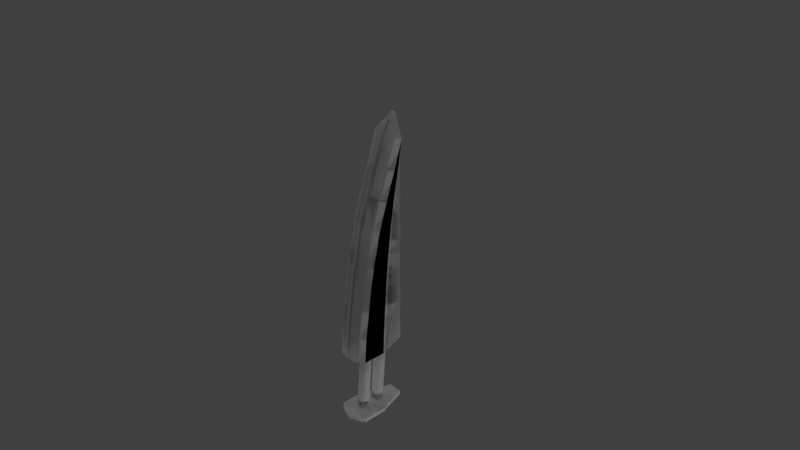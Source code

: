 # Source: Landingcase3.blend  (saved by Blender 2.78.0; exported with 4.5.12 LTS)
import bpy
from mathutils import Matrix  # noqa: F401  (used for matrix-valued properties, if any)

bpy.ops.wm.read_factory_settings(use_empty=True)
scene = bpy.context.scene
scene.name = 'Scene'

# ---- collections
col_collection_1 = bpy.data.collections.new('Collection 1'); scene.collection.children.link(col_collection_1)

# ---- materials (node trees are filled in below, after node groups)
mat_material = bpy.data.materials.new('Material')
mat_material.alpha_threshold = 0.0
mat_material.use_transparent_shadow = False
mat_material.roughness = 0.5
mat_material.line_color = (0.0, 0.0, 0.0, 1.0)

# ---- material node trees

# ---- world
world_world = bpy.data.worlds.new('World'); scene.world = world_world
world_world.color = (0.05088, 0.05088, 0.05088)
world_world.use_sun_shadow = False
world_world.sun_shadow_jitter_overblur = 0.0
world_world.cycles.sampling_method = 'MANUAL'

# ---- cameras
cam_camera = bpy.data.cameras.new('Camera')
cam_camera.clip_end = 100.0
cam_camera.lens = 35.0
cam_camera.sensor_width = 32.0
cam_camera.sensor_height = 18.0
cam_camera.ortho_scale = 7.314
cam_camera.dof.focus_distance = 0.0
cam_camera.dof.aperture_fstop = 128.0

# ---- lights
light_lamp_007 = bpy.data.lights.new('Lamp.007', 'POINT')
light_lamp_007.transmission_factor = 0.0
light_lamp_007.cutoff_distance = 30.0
light_lamp_007.energy = 100.0
light_lamp_007.shadow_buffer_clip_start = 1.001
light_lamp_007.shadow_soft_size = 0.1
light_lamp_007.shadow_maximum_resolution = 0.006
light_lamp_007.use_absolute_resolution = True
light_lamp_006 = bpy.data.lights.new('Lamp.006', 'POINT')
light_lamp_006.transmission_factor = 0.0
light_lamp_006.cutoff_distance = 30.0
light_lamp_006.energy = 100.0
light_lamp_006.shadow_buffer_clip_start = 1.001
light_lamp_006.shadow_soft_size = 0.1
light_lamp_006.shadow_maximum_resolution = 0.006
light_lamp_006.use_absolute_resolution = True
light_lamp_005 = bpy.data.lights.new('Lamp.005', 'POINT')
light_lamp_005.transmission_factor = 0.0
light_lamp_005.cutoff_distance = 30.0
light_lamp_005.energy = 100.0
light_lamp_005.shadow_buffer_clip_start = 1.001
light_lamp_005.shadow_soft_size = 0.1
light_lamp_005.shadow_maximum_resolution = 0.006
light_lamp_005.use_absolute_resolution = True
light_lamp_004 = bpy.data.lights.new('Lamp.004', 'POINT')
light_lamp_004.transmission_factor = 0.0
light_lamp_004.cutoff_distance = 30.0
light_lamp_004.energy = 100.0
light_lamp_004.shadow_buffer_clip_start = 1.001
light_lamp_004.shadow_soft_size = 0.1
light_lamp_004.shadow_maximum_resolution = 0.006
light_lamp_004.use_absolute_resolution = True
light_lamp_003 = bpy.data.lights.new('Lamp.003', 'POINT')
light_lamp_003.transmission_factor = 0.0
light_lamp_003.cutoff_distance = 30.0
light_lamp_003.energy = 100.0
light_lamp_003.shadow_buffer_clip_start = 1.001
light_lamp_003.shadow_soft_size = 0.1
light_lamp_003.shadow_maximum_resolution = 0.006
light_lamp_003.use_absolute_resolution = True
light_lamp_002 = bpy.data.lights.new('Lamp.002', 'POINT')
light_lamp_002.transmission_factor = 0.0
light_lamp_002.cutoff_distance = 30.0
light_lamp_002.energy = 100.0
light_lamp_002.shadow_buffer_clip_start = 1.001
light_lamp_002.shadow_soft_size = 0.1
light_lamp_002.shadow_maximum_resolution = 0.006
light_lamp_002.use_absolute_resolution = True
light_lamp_001 = bpy.data.lights.new('Lamp.001', 'POINT')
light_lamp_001.transmission_factor = 0.0
light_lamp_001.cutoff_distance = 30.0
light_lamp_001.energy = 100.0
light_lamp_001.shadow_buffer_clip_start = 1.001
light_lamp_001.shadow_soft_size = 0.1
light_lamp_001.shadow_maximum_resolution = 0.006
light_lamp_001.use_absolute_resolution = True
light_lamp = bpy.data.lights.new('Lamp', 'POINT')
light_lamp.transmission_factor = 0.0
light_lamp.cutoff_distance = 30.0
light_lamp.energy = 100.0
light_lamp.shadow_buffer_clip_start = 1.001
light_lamp.shadow_soft_size = 0.1
light_lamp.shadow_maximum_resolution = 0.006
light_lamp.use_absolute_resolution = True

# ---- meshes
me_cube_003 = bpy.data.meshes.new('Cube.003')
me_cube_003.from_pydata([(0.1322, -1.206, -1.0), (-0.1322, -1.206, -1.0), (0.1322, 0.739, 1.0), (-0.1322, 0.739, 1.0), (0.1322, -0.6133, 0.0), (-0.1322, -0.6133, 0.0), (0.1322, -0.02724, 0.5), (-0.1322, -0.02724, 0.5), (0.1322, -0.9745, -0.5), (-0.1322, -0.9745, -0.5), (0.1322, -0.8227, -0.25), (-0.1322, -0.8227, -0.25), (0.1322, -0.3611, 0.25), (-0.1322, -0.3611, 0.25), (0.1322, 0.3559, 0.75), (-0.1322, 0.3559, 0.75), (0.1322, -1.118, -0.75), (-0.1322, -1.118, -0.75), (0.058, 1.017, 1.112), (-0.06683, 1.017, 1.112), (0.03893, 0.8748, 0.9928), (0.03893, 0.4917, 0.7428), (-0.03956, 0.4917, 0.7428), (-0.03956, 0.8748, 0.9928), (0.03893, -0.4775, -0.007245), (0.03893, -0.6868, -0.2572), (-0.03956, -0.6868, -0.2572), (-0.03956, -0.4775, -0.007245), (0.03893, 0.1086, 0.4928), (0.03893, -0.2253, 0.2428), (-0.03956, -0.2253, 0.2428), (-0.03956, 0.1086, 0.4928), (0.03893, -0.8387, -0.5072), (0.03893, -0.9819, -0.7572), (-0.03956, -0.9819, -0.7572), (-0.03956, -0.8387, -0.5072), (0.03893, -1.071, -1.007), (-0.03956, -1.071, -1.007), (-0.02014, 1.153, 1.105), (0.0169, 1.153, 1.105)], [], [(2, 20, 39, 18), (13, 30, 27, 5), (9, 35, 34, 17), (10, 25, 24, 4), (19, 38, 23, 3), (4, 24, 29, 12), (12, 29, 28, 6), (15, 22, 31, 7), (36, 37, 34, 33), (21, 22, 23, 20), (25, 26, 27, 24), (29, 30, 31, 28), (32, 35, 26, 25), (33, 34, 35, 32), (24, 27, 30, 29), (28, 31, 22, 21), (23, 38, 39, 20), (17, 34, 37, 1), (14, 21, 20, 2), (8, 32, 25, 10), (7, 31, 30, 13), (5, 27, 26, 11), (11, 26, 35, 9), (3, 23, 22, 15), (6, 28, 21, 14), (16, 33, 32, 8), (0, 36, 33, 16)])
me_cube_003.polygons.foreach_set('use_smooth', [True] * 27)
_uv = me_cube_003.uv_layers.new(name='UVMap')
_uv.uv.foreach_set('vector', [0.7342, 0.7387, 0.7392, 0.7381, 0.7403, 0.7474, 0.7387, 0.748, 0.8463, 0.6763, 0.853, 0.6757, 0.8564, 0.6549, 0.8515, 0.6555, 0.8544, 0.6139, 0.8578, 0.6133, 0.858, 0.5925, 0.8551, 0.5931, 0.6283, 0.6347, 0.6244, 0.6341, 0.6253, 0.6549, 0.6303, 0.6555, 0.7434, 0.748, 0.7415, 0.7474, 0.7426, 0.7381, 0.7476, 0.7387, 0.6303, 0.6555, 0.6253, 0.6549, 0.6287, 0.6757, 0.6355, 0.6763, 0.6355, 0.6763, 0.6287, 0.6757, 0.7279, 0.6965, 0.6739, 0.6971, 0.7543, 0.7179, 0.7439, 0.7173, 0.7541, 0.6965, 0.8079, 0.6971, 0.8609, 0.5717, 0.8581, 0.5717, 0.858, 0.5925, 0.861, 0.5925, 0.7379, 0.7173, 0.7439, 0.7173, 0.7426, 0.7381, 0.7392, 0.7381, 0.8617, 0.6341, 0.8574, 0.6341, 0.8564, 0.6549, 0.8626, 0.6549, 0.866, 0.6757, 0.853, 0.6757, 0.7541, 0.6965, 0.9652, 0.6965, 0.8613, 0.6133, 0.8578, 0.6133, 0.8574, 0.6341, 0.8617, 0.6341, 0.861, 0.5925, 0.858, 0.5925, 0.8578, 0.6133, 0.8613, 0.6133, 0.8626, 0.6549, 0.8564, 0.6549, 0.853, 0.6757, 0.866, 0.6757, 0.7279, 0.6965, 0.7541, 0.6965, 0.7439, 0.7173, 0.7379, 0.7173, 0.7426, 0.7381, 0.7415, 0.7474, 0.7403, 0.7474, 0.7392, 0.7381, 0.8551, 0.5931, 0.858, 0.5925, 0.8581, 0.5717, 0.8554, 0.5723, 0.7275, 0.7179, 0.7379, 0.7173, 0.7392, 0.7381, 0.7342, 0.7387, 0.6273, 0.6139, 0.624, 0.6133, 0.6244, 0.6341, 0.6283, 0.6347, 0.8079, 0.6971, 0.7541, 0.6965, 0.853, 0.6757, 0.8463, 0.6763, 0.8515, 0.6555, 0.8564, 0.6549, 0.8574, 0.6341, 0.8535, 0.6347, 0.8535, 0.6347, 0.8574, 0.6341, 0.8578, 0.6133, 0.8544, 0.6139, 0.7476, 0.7387, 0.7426, 0.7381, 0.7439, 0.7173, 0.7543, 0.7179, 0.6739, 0.6971, 0.7279, 0.6965, 0.7379, 0.7173, 0.7275, 0.7179, 0.6267, 0.5931, 0.6237, 0.5925, 0.624, 0.6133, 0.6273, 0.6139, 0.6264, 0.5723, 0.6236, 0.5717, 0.6237, 0.5925, 0.6267, 0.5931])
me_cube_003.materials.append(mat_material)
me_cube_003.use_remesh_preserve_volume = False
me_cube_003.use_remesh_preserve_attributes = False
me_cube_003.use_mirror_vertex_groups = False
me_cube_003.update()
me_cube_002 = bpy.data.meshes.new('Cube.002')
me_cube_002.from_pydata([(0.4214, 1.295, -1.0), (-0.4214, 1.295, -1.0), (0.4214, 1.295, 1.0), (-0.4214, 1.295, 1.0), (0.4214, 1.295, 3.725e-09), (-0.4214, 1.295, 3.725e-09), (0.4214, 1.295, 0.5), (-0.4214, 1.295, 0.5), (0.4214, 1.295, -0.5), (-0.4214, 1.295, -0.5), (0.4214, 1.295, -0.25), (-0.4214, 1.295, -0.25), (0.4214, 1.295, 0.25), (-0.4214, 1.295, 0.25), (0.4214, 1.295, 0.75), (-0.4214, 1.295, 0.75), (0.4214, 1.295, -0.75), (-0.4214, 1.295, -0.75), (1.0, -0.9002, -1.0), (0.1322, -1.206, -1.0), (0.7458, -1.09, -1.0), (-0.1322, -1.206, -1.0), (-1.0, -0.9002, -1.0), (-0.7458, -1.055, -1.0), (0.1322, 0.739, 1.0), (1.0, 1.0, 1.0), (0.7458, 0.8421, 1.0), (-1.0, 1.0, 1.0), (-0.1322, 0.739, 1.0), (-0.7458, 0.8771, 1.0), (1.0, -0.3071, 0.0), (0.1322, -0.6133, 0.0), (0.7458, -0.497, 0.0), (-0.1322, -0.6133, 0.0), (-1.0, -0.3071, 0.0), (-0.7458, -0.4619, 0.0), (1.0, 0.279, 0.5), (0.1322, -0.02724, 0.5), (0.7458, 0.08908, 0.5), (-0.1322, -0.02724, 0.5), (-1.0, 0.279, 0.5), (-0.7458, 0.1242, 0.5), (1.0, -0.6682, -0.5), (0.1322, -0.9745, -0.5), (0.7458, -0.8582, -0.5), (-0.1322, -0.9745, -0.5), (-1.0, -0.6682, -0.5), (-0.7458, -0.8231, -0.5), (0.1322, -0.8227, -0.25), (1.0, -0.5164, -0.25), (0.7458, -0.7064, -0.25), (-1.0, -0.5164, -0.25), (-0.1322, -0.8227, -0.25), (-0.7458, -0.6713, -0.25), (0.1322, -0.3611, 0.25), (1.0, -0.05488, 0.25), (0.7458, -0.2448, 0.25), (-1.0, -0.05488, 0.25), (-0.1322, -0.3611, 0.25), (-0.7458, -0.2097, 0.25), (0.1322, 0.3559, 0.75), (1.0, 0.6621, 0.75), (0.7458, 0.4722, 0.75), (-1.0, 0.6621, 0.75), (-0.1322, 0.3559, 0.75), (-0.7458, 0.5073, 0.75), (0.1322, -1.118, -0.75), (1.0, -0.8115, -0.75), (0.7458, -1.001, -0.75), (-1.0, -0.8115, -0.75), (-0.1322, -1.118, -0.75), (-0.7458, -0.9664, -0.75), (0.02823, 1.282, 1.059), (-0.02823, 1.282, 1.059), (-0.152, 1.249, 1.172), (-0.1151, 1.231, 1.172), (-0.02595, 1.211, 1.172), (0.01246, 1.211, 1.172), (0.1016, 1.226, 1.172), (0.1385, 1.249, 1.172), (0.4214, 1.295, 0.875), (-0.4214, 1.295, 0.875), (0.4214, 1.295, -0.125), (-0.4214, 1.295, -0.125), (0.4214, 1.295, 0.375), (-0.4214, 1.295, 0.375), (0.4214, 1.295, -0.625), (-0.4214, 1.295, -0.625), (0.4214, 1.295, -0.375), (-0.4214, 1.295, -0.375), (0.4214, 1.295, 0.125), (-0.4214, 1.295, 0.125), (0.4214, 1.295, 0.625), (-0.4214, 1.295, 0.625), (0.4214, 1.295, -0.875), (-0.4214, 1.295, -0.875), (1.0, 0.8311, 0.875), (-1.0, 0.8311, 0.875), (1.0, -0.4118, -0.125), (-1.0, -0.4118, -0.125), (1.0, 0.1121, 0.375), (-1.0, 0.1121, 0.375), (1.0, -0.7399, -0.625), (-1.0, -0.7399, -0.625), (1.0, -0.5923, -0.375), (-1.0, -0.5923, -0.375), (1.0, -0.181, 0.125), (-1.0, -0.181, 0.125), (1.0, 0.4706, 0.625), (-1.0, 0.4706, 0.625), (1.0, -0.8559, -0.875), (-1.0, -0.8559, -0.875), (1.0, 0.04989, -1.0), (1.0, 0.09425, -0.75), (-1.0, 0.04989, -1.0), (-1.0, 0.09425, -0.75), (1.0, 0.8311, 0.75), (1.0, 1.0, 1.0), (-1.0, 1.0, 1.0), (-1.0, 0.8311, 0.75), (1.0, 0.2418, -0.25), (1.0, 0.3465, 0.0), (1.0, 0.4726, 0.25), (-1.0, 0.2418, -0.25), (-1.0, 0.3465, 0.0), (-1.0, 0.4726, 0.25), (1.0, 0.6395, 0.5), (-1.0, 0.6395, 0.5), (1.0, 0.1659, -0.5), (-1.0, 0.1659, -0.5), (1.0, 0.07207, -0.875), (-1.0, 0.07207, -0.875), (1.0, 0.9155, 0.875), (-1.0, 0.556, 0.375), (1.0, 0.1301, -0.625), (1.0, 0.556, 0.375), (-1.0, 0.2941, -0.125), (-1.0, 0.1301, -0.625), (-1.0, 0.2038, -0.375), (1.0, 0.2038, -0.375), (1.0, 0.7353, 0.625), (-1.0, 0.7353, 0.625), (1.0, 0.4095, 0.125), (-1.0, 0.4095, 0.125), (1.0, 0.2941, -0.125), (-1.0, 0.9155, 0.875), (0.4676, 1.14, 1.112), (0.3476, 1.066, 1.112), (0.058, 1.017, 1.112), (-0.06683, 1.017, 1.112), (-0.3565, 1.082, 1.112), (-0.4764, 1.14, 1.112), (0.4676, 1.14, 1.112), (-0.4764, 1.14, 1.112), (0.008909, 1.295, 1.14), (-0.01774, 1.295, 1.14), (-0.2033, 1.28, 1.112), (0.1945, 1.28, 1.112), (0.1385, 1.249, 1.172), (-0.152, 1.249, 1.172), (-0.002646, 1.291, 1.181), (-0.01085, 1.291, 1.181), (0.002984, 1.254, 1.181), (0.0005108, 1.252, 1.181), (-0.00546, 1.251, 1.181), (-0.008033, 1.251, 1.181), (-0.014, 1.253, 1.181), (-0.01648, 1.254, 1.181), (-0.06797, 1.292, 1.172), (0.05447, 1.292, 1.172), (0.4214, 1.295, 0.875), (0.4214, 1.295, 1.0), (0.4214, 1.295, 1.0), (-0.4214, 1.295, 0.875), (-0.4214, 1.295, 1.0), (-0.4214, 1.295, 1.0), (0.4214, 1.295, -0.125), (0.4214, 1.295, 3.725e-09), (-0.4214, 1.295, -0.125), (-0.4214, 1.295, 3.725e-09), (0.4214, 1.295, 0.375), (0.4214, 1.295, 0.5), (-0.4214, 1.295, 0.375), (-0.4214, 1.295, 0.5), (0.4214, 1.295, -0.625), (0.4214, 1.295, -0.5), (-0.4214, 1.295, -0.625), (-0.4214, 1.295, -0.5), (0.4214, 1.295, -0.375), (0.4214, 1.295, -0.25), (-0.4214, 1.295, -0.375), (-0.4214, 1.295, -0.25), (0.4214, 1.295, 0.125), (0.4214, 1.295, 0.25), (-0.4214, 1.295, 0.125), (-0.4214, 1.295, 0.25), (0.4214, 1.295, 0.625), (0.4214, 1.295, 0.75), (-0.4214, 1.295, 0.625), (-0.4214, 1.295, 0.75), (0.4214, 1.295, -0.875), (0.4214, 1.295, -0.75), (-0.4214, 1.295, -0.875), (-0.4214, 1.295, -0.75), (1.0, 0.8311, 0.875), (1.0, 1.0, 1.0), (1.0, 1.0, 1.0), (-1.0, 0.8311, 0.875), (-1.0, 0.6621, 0.75), (1.0, -0.4118, -0.125), (1.0, -0.3071, 0.0), (-1.0, -0.4118, -0.125), (-1.0, -0.5164, -0.25), (1.0, 0.1121, 0.375), (1.0, 0.279, 0.5), (-1.0, 0.1121, 0.375), (-1.0, -0.05488, 0.25), (1.0, -0.7399, -0.625), (1.0, -0.6682, -0.5), (-1.0, -0.7399, -0.625), (-1.0, -0.8115, -0.75), (1.0, -0.5923, -0.375), (1.0, -0.5164, -0.25), (-1.0, -0.5923, -0.375), (-1.0, -0.6682, -0.5), (1.0, -0.181, 0.125), (1.0, -0.05488, 0.25), (-1.0, -0.181, 0.125), (-1.0, -0.3071, 0.0), (1.0, 0.4706, 0.625), (1.0, 0.6621, 0.75), (-1.0, 0.4706, 0.625), (-1.0, 0.279, 0.5), (1.0, -0.8559, -0.875), (1.0, -0.8115, -0.75), (-1.0, -0.8559, -0.875), (-1.0, -0.9002, -1.0), (1.0, 1.0, 1.0), (1.0, 1.0, 1.0), (1.0, 1.0, 1.0), (-1.0, 1.0, 1.0), (-1.0, 1.0, 1.0), (-1.0, 1.0, 1.0), (-1.0, 1.0, 1.0), (-1.0, 1.0, 1.0), (0.4676, 1.14, 1.112), (0.4676, 1.14, 1.112), (-0.2033, 1.28, 1.112), (0.4676, 1.14, 1.112), (0.4676, 1.14, 1.112), (0.1945, 1.28, 1.112), (-0.4764, 1.14, 1.112), (-0.4764, 1.14, 1.112), (-0.4764, 1.14, 1.112), (-0.4764, 1.14, 1.112), (0.4214, 1.295, -1.0), (-0.4214, 1.295, -1.0), (1.0, -0.9002, -1.0), (1.0, 0.9155, 0.875), (1.0, 0.8311, 0.75), (-1.0, 0.556, 0.375), (-1.0, 0.4726, 0.25), (-1.0, 0.6395, 0.5), (1.0, 0.556, 0.375), (1.0, 0.4726, 0.25), (1.0, 0.6395, 0.5), (-1.0, 0.3465, 0.0), (1.0, 0.7353, 0.625), (-1.0, 0.7353, 0.625), (-1.0, 0.8311, 0.75), (1.0, 0.4095, 0.125), (1.0, 0.3465, 0.0), (-1.0, 0.4095, 0.125), (-1.0, 0.9155, 0.875), (0.1385, 1.249, 1.172), (0.1385, 1.249, 1.172), (0.1385, 1.249, 1.172), (-0.06797, 1.292, 1.172), (-0.06797, 1.292, 1.172), (0.05447, 1.292, 1.172), (0.05447, 1.292, 1.172), (-0.152, 1.249, 1.172), (-0.152, 1.249, 1.172), (-0.152, 1.249, 1.172), (-0.002646, 1.291, 1.181), (-0.01085, 1.291, 1.181), (-0.02014, 1.153, 1.105), (0.0169, 1.153, 1.105)], [], [(243, 253, 150, 29), (273, 173, 174, 242), (144, 209, 210, 271), (94, 95, 256, 255), (90, 91, 5, 177), (272, 194, 195, 261), (270, 225, 55, 264), (92, 93, 7, 181), (268, 198, 199, 119), (267, 229, 61, 116), (139, 221, 49, 120), (138, 190, 191, 123), (188, 89, 9, 185), (176, 83, 11, 189), (137, 186, 187, 129), (136, 178, 179, 266), (263, 213, 214, 265), (180, 85, 13, 12), (80, 81, 15, 14), (134, 217, 218, 128), (260, 182, 183, 262), (258, 204, 205, 237), (131, 202, 203, 115), (184, 87, 17, 16), (230, 62, 26, 206, 96), (62, 60, 24, 26), (64, 65, 29, 28), (65, 208, 207, 243, 29), (222, 50, 32, 30, 98), (50, 48, 31, 32), (52, 53, 35, 33), (53, 212, 211, 228, 35), (226, 56, 38, 36, 100), (56, 54, 37, 38), (58, 59, 41, 39), (59, 216, 215, 232, 41), (234, 68, 44, 42, 102), (68, 66, 43, 44), (70, 71, 47, 45), (71, 220, 219, 224, 47), (42, 44, 50, 222, 104), (44, 43, 48, 50), (45, 47, 53, 52), (47, 224, 223, 212, 53), (30, 32, 56, 226, 106), (32, 31, 54, 56), (33, 35, 59, 58), (35, 228, 227, 216, 59), (36, 38, 62, 230, 108), (38, 37, 60, 62), (39, 41, 65, 64), (41, 232, 231, 208, 65), (257, 20, 68, 234, 233), (20, 19, 66, 68), (21, 23, 71, 70), (23, 236, 235, 220, 71), (130, 110, 67, 113), (3, 247, 251, 241), (24, 148, 147, 26), (172, 72, 73, 175), (73, 155, 156, 175), (238, 248, 250, 2), (172, 157, 154, 72), (240, 252, 254, 244), (112, 18, 110, 130), (0, 112, 130, 200), (200, 130, 113, 201), (185, 9, 87, 184), (114, 1, 202, 131), (22, 114, 131, 111), (111, 131, 115, 69), (116, 61, 204, 258), (197, 259, 132, 170), (170, 132, 239, 171), (261, 195, 182, 260), (57, 125, 133, 101), (101, 133, 127, 40), (113, 67, 217, 134), (201, 113, 134, 86), (86, 134, 128, 8), (172, 175, 81, 80), (181, 7, 85, 180), (264, 55, 213, 263), (193, 122, 135, 84), (84, 135, 126, 6), (123, 191, 178, 136), (51, 123, 136, 99), (99, 136, 124, 34), (115, 203, 186, 137), (69, 115, 137, 103), (103, 137, 129, 46), (177, 5, 83, 176), (189, 11, 89, 188), (129, 187, 190, 138), (46, 129, 138, 105), (105, 138, 123, 51), (128, 218, 221, 139), (8, 128, 139, 88), (88, 139, 120, 10), (265, 214, 229, 267), (6, 126, 140, 196), (196, 140, 259, 197), (262, 183, 198, 268), (40, 127, 141, 109), (109, 141, 269, 63), (14, 15, 93, 92), (271, 210, 225, 270), (4, 121, 142, 192), (192, 142, 122, 193), (266, 179, 194, 272), (34, 124, 143, 107), (107, 143, 125, 57), (12, 13, 91, 90), (16, 17, 95, 94), (120, 49, 209, 144), (10, 120, 144, 82), (82, 144, 121, 4), (119, 199, 173, 273), (63, 269, 145, 97), (97, 145, 118, 27), (253, 283, 75, 150), (149, 76, 77, 148), (248, 275, 279, 250), (155, 285, 277, 156), (150, 75, 76, 149), (157, 280, 284, 154), (153, 281, 74, 151), (148, 77, 78, 147), (26, 147, 245, 206), (72, 154, 155, 73), (29, 150, 149, 28), (25, 246, 249, 117), (278, 161, 167, 283, 282), (160, 162, 163, 164, 165, 166, 167, 161), (78, 163, 162, 274), (75, 166, 165, 76), (76, 165, 164, 77), (77, 164, 163, 78), (274, 162, 160, 169, 276), (283, 167, 166, 75), (147, 78, 274, 245), (247, 168, 159, 251), (154, 284, 285, 155), (146, 79, 158, 152), (148, 287, 286, 149)])
me_cube_002.polygons.foreach_set('use_smooth', [True] * 145)
_uv = me_cube_002.uv_layers.new(name='UVMap')
_uv.uv.foreach_set('vector', [0.2396, 0.2131, 0.4081, 0.2582, 0.4467, 0.2395, 0.3214, 0.1735, 0.684, 0.8517, 0.6275, 0.8517, 0.6275, 0.8949, 0.6792, 0.8949, 0.4519, 0.5068, 0.3776, 0.5068, 0.3878, 0.5499, 0.4571, 0.5499, 0.6209, 0.6159, 0.3791, 0.6159, 0.3791, 0.6309, 0.6209, 0.6309, 0.6209, 0.4958, 0.3791, 0.4958, 0.3791, 0.5108, 0.6209, 0.5108, 0.7228, 0.593, 0.6275, 0.593, 0.6275, 0.6362, 0.717, 0.6362, 0.4632, 0.593, 0.4008, 0.593, 0.4145, 0.6362, 0.469, 0.6362, 0.6209, 0.4358, 0.3791, 0.4358, 0.3791, 0.4508, 0.6209, 0.4508, 0.6958, 0.7655, 0.6275, 0.7655, 0.6275, 0.8086, 0.6893, 0.8086, 0.4901, 0.7655, 0.4688, 0.7655, 0.4847, 0.8086, 0.4966, 0.8086, 0.4426, 0.4206, 0.3618, 0.4206, 0.3681, 0.4637, 0.4465, 0.4637, 0.7434, 0.4206, 0.6275, 0.4206, 0.6275, 0.4637, 0.7394, 0.4637, 0.6209, 0.5559, 0.3791, 0.5559, 0.3791, 0.5709, 0.6209, 0.5709, 0.6209, 0.5259, 0.3791, 0.5259, 0.3791, 0.5409, 0.6209, 0.5409, 0.7512, 0.3343, 0.6275, 0.3343, 0.6275, 0.3775, 0.7474, 0.3775, 0.734, 0.5068, 0.6275, 0.5068, 0.6275, 0.5499, 0.7288, 0.5499, 0.4762, 0.6793, 0.4327, 0.6793, 0.4504, 0.7224, 0.483, 0.7224, 0.6209, 0.4658, 0.3791, 0.4658, 0.3791, 0.4808, 0.6209, 0.4808, 0.6209, 0.4058, 0.3791, 0.4058, 0.3791, 0.4208, 0.6209, 0.4208, 0.4347, 0.3343, 0.3505, 0.3343, 0.3558, 0.3775, 0.4385, 0.3775, 0.7097, 0.6793, 0.6275, 0.6793, 0.6275, 0.7224, 0.703, 0.7224, 0.5019, 0.8517, 0.4966, 0.8517, 0.5067, 0.8949, 0.5067, 0.8949, 0.7575, 0.2481, 0.6275, 0.2481, 0.6275, 0.2912, 0.7551, 0.2912, 0.6209, 0.5859, 0.3791, 0.5859, 0.3791, 0.6009, 0.6209, 0.6009, 0.883, 0.7478, 0.8012, 0.6867, 0.8012, 0.8056, 0.883, 0.8564, 0.883, 0.8021, 0.8012, 0.6867, 0.6039, 0.6492, 0.6039, 0.7725, 0.8012, 0.8056, 0.5188, 0.6492, 0.3214, 0.6979, 0.3214, 0.8169, 0.5188, 0.7725, 0.3214, 0.6979, 0.2396, 0.7478, 0.2396, 0.8021, 0.2396, 0.8564, 0.3214, 0.8169, 0.883, 0.4749, 0.8012, 0.4749, 0.8012, 0.5554, 0.883, 0.5554, 0.883, 0.5151, 0.8012, 0.4749, 0.6039, 0.4749, 0.6039, 0.5554, 0.8012, 0.5554, 0.5188, 0.4749, 0.3214, 0.4749, 0.3214, 0.5554, 0.5188, 0.5554, 0.3214, 0.4749, 0.2396, 0.4749, 0.2396, 0.5151, 0.2396, 0.5554, 0.3214, 0.5554, 0.883, 0.5171, 0.8012, 0.456, 0.8012, 0.5634, 0.883, 0.6245, 0.883, 0.5708, 0.8012, 0.456, 0.6039, 0.4186, 0.6039, 0.526, 0.8012, 0.5634, 0.5188, 0.4186, 0.3214, 0.4673, 0.3214, 0.5747, 0.5188, 0.526, 0.3214, 0.4673, 0.2396, 0.5171, 0.2396, 0.5708, 0.2396, 0.6245, 0.3214, 0.5747, 0.883, 0.3141, 0.8012, 0.3141, 0.8012, 0.3945, 0.883, 0.3945, 0.883, 0.3543, 0.8012, 0.3141, 0.6039, 0.3141, 0.6039, 0.3945, 0.8012, 0.3945, 0.5188, 0.3141, 0.3214, 0.3141, 0.3214, 0.3945, 0.5188, 0.3945, 0.3214, 0.3141, 0.2396, 0.3141, 0.2396, 0.3543, 0.2396, 0.3945, 0.3214, 0.3945, 0.883, 0.3945, 0.8012, 0.3945, 0.8012, 0.4749, 0.883, 0.4749, 0.883, 0.4347, 0.8012, 0.3945, 0.6039, 0.3945, 0.6039, 0.4749, 0.8012, 0.4749, 0.5188, 0.3945, 0.3214, 0.3945, 0.3214, 0.4749, 0.5188, 0.4749, 0.3214, 0.3945, 0.2396, 0.3945, 0.2396, 0.4347, 0.2396, 0.4749, 0.3214, 0.4749, 0.883, 0.436, 0.8012, 0.3749, 0.8012, 0.456, 0.883, 0.5171, 0.883, 0.4765, 0.8012, 0.3749, 0.6039, 0.3375, 0.6039, 0.4186, 0.8012, 0.456, 0.5188, 0.3375, 0.3214, 0.3862, 0.3214, 0.4673, 0.5188, 0.4186, 0.3214, 0.3862, 0.2396, 0.436, 0.2396, 0.4765, 0.2396, 0.5171, 0.3214, 0.4673, 0.883, 0.6245, 0.8012, 0.5634, 0.8012, 0.6867, 0.883, 0.7478, 0.883, 0.6861, 0.8012, 0.5634, 0.6039, 0.526, 0.6039, 0.6492, 0.8012, 0.6867, 0.5188, 0.526, 0.3214, 0.5747, 0.3214, 0.6979, 0.5188, 0.6492, 0.3214, 0.5747, 0.2396, 0.6245, 0.2396, 0.6861, 0.2396, 0.7478, 0.3214, 0.6979, 0.7592, 0.6928, 0.6774, 0.6928, 0.6774, 0.7612, 0.7592, 0.7612, 0.7592, 0.727, 0.8012, 0.2337, 0.6039, 0.2337, 0.6039, 0.3141, 0.8012, 0.3141, 0.5188, 0.2337, 0.3214, 0.2337, 0.3214, 0.3141, 0.5188, 0.3141, 0.3214, 0.2337, 0.2396, 0.2337, 0.2396, 0.2739, 0.2396, 0.3141, 0.3214, 0.3141, 0.4284, 0.2481, 0.3428, 0.2481, 0.3456, 0.2912, 0.4308, 0.2912, 1.165, 1.328, 1.129, 1.41, 1.184, 1.41, 1.274, 1.328, 0.6039, 0.7725, 0.58, 0.8619, 0.6731, 0.8776, 0.8012, 0.8056, 0.6209, 0.3908, 0.5081, 0.3837, 0.4919, 0.3837, 0.3791, 0.3908, 0.4919, 0.3837, 0.4949, 0.374, 0.4417, 0.3774, 0.3791, 0.3908, 0.9106, 1.328, 1.002, 1.41, 1.058, 1.41, 1.02, 1.328, 0.6209, 0.3908, 0.5558, 0.3774, 0.5026, 0.374, 0.5081, 0.3837, 0.0, 0.0, 0.0, 1.0, 1.0, 1.0, 1.0, 0.0, 0.426, 0.205, 0.34, 0.205, 0.3428, 0.2481, 0.4284, 0.2481, 0.5584, 0.205, 0.426, 0.205, 0.4284, 0.2481, 0.5584, 0.2481, 0.5584, 0.2481, 0.4284, 0.2481, 0.4308, 0.2912, 0.5584, 0.2912, 0.6209, 0.5709, 0.3791, 0.5709, 0.3791, 0.5859, 0.6209, 0.5859, 0.76, 0.205, 0.6275, 0.205, 0.6275, 0.2481, 0.7575, 0.2481, 0.8459, 0.205, 0.76, 0.205, 0.7575, 0.2481, 0.8432, 0.2481, 0.8432, 0.2481, 0.7575, 0.2481, 0.7551, 0.2912, 0.8403, 0.2912, 0.4966, 0.8086, 0.4847, 0.8086, 0.4966, 0.8517, 0.5019, 0.8517, 0.5584, 0.8086, 0.4966, 0.8086, 0.5019, 0.8517, 0.5584, 0.8517, 0.5584, 0.8517, 0.5019, 0.8517, 0.5067, 0.8949, 0.5584, 0.8949, 0.717, 0.6362, 0.6275, 0.6362, 0.6275, 0.6793, 0.7097, 0.6793, 0.7715, 0.6362, 0.717, 0.6362, 0.7097, 0.6793, 0.7532, 0.6793, 0.7532, 0.6793, 0.7097, 0.6793, 0.703, 0.7224, 0.7356, 0.7224, 0.4308, 0.2912, 0.3456, 0.2912, 0.3505, 0.3343, 0.4347, 0.3343, 0.5584, 0.2912, 0.4308, 0.2912, 0.4347, 0.3343, 0.5584, 0.3343, 0.5584, 0.3343, 0.4347, 0.3343, 0.4385, 0.3775, 0.5584, 0.3775, 0.6209, 0.3908, 0.3791, 0.3908, 0.3791, 0.4058, 0.6209, 0.4058, 0.6209, 0.4508, 0.3791, 0.4508, 0.3791, 0.4658, 0.6209, 0.4658, 0.469, 0.6362, 0.4145, 0.6362, 0.4327, 0.6793, 0.4762, 0.6793, 0.5584, 0.6362, 0.469, 0.6362, 0.4762, 0.6793, 0.5584, 0.6793, 0.5584, 0.6793, 0.4762, 0.6793, 0.483, 0.7224, 0.5584, 0.7224, 0.7394, 0.4637, 0.6275, 0.4637, 0.6275, 0.5068, 0.734, 0.5068, 0.8178, 0.4637, 0.7394, 0.4637, 0.734, 0.5068, 0.8083, 0.5068, 0.8083, 0.5068, 0.734, 0.5068, 0.7288, 0.5499, 0.7981, 0.5499, 0.7551, 0.2912, 0.6275, 0.2912, 0.6275, 0.3343, 0.7512, 0.3343, 0.8403, 0.2912, 0.7551, 0.2912, 0.7512, 0.3343, 0.8354, 0.3343, 0.8354, 0.3343, 0.7512, 0.3343, 0.7474, 0.3775, 0.8301, 0.3775, 0.6209, 0.5108, 0.3791, 0.5108, 0.3791, 0.5259, 0.6209, 0.5259, 0.6209, 0.5409, 0.3791, 0.5409, 0.3791, 0.5559, 0.6209, 0.5559, 0.7474, 0.3775, 0.6275, 0.3775, 0.6275, 0.4206, 0.7434, 0.4206, 0.8301, 0.3775, 0.7474, 0.3775, 0.7434, 0.4206, 0.8241, 0.4206, 0.8241, 0.4206, 0.7434, 0.4206, 0.7394, 0.4637, 0.8178, 0.4637, 0.4385, 0.3775, 0.3558, 0.3775, 0.3618, 0.4206, 0.4426, 0.4206, 0.5584, 0.3775, 0.4385, 0.3775, 0.4426, 0.4206, 0.5584, 0.4206, 0.5584, 0.4206, 0.4426, 0.4206, 0.4465, 0.4637, 0.5584, 0.4637, 0.483, 0.7224, 0.4504, 0.7224, 0.4688, 0.7655, 0.4901, 0.7655, 0.5584, 0.7224, 0.483, 0.7224, 0.4901, 0.7655, 0.5584, 0.7655, 0.5584, 0.7655, 0.4901, 0.7655, 0.4966, 0.8086, 0.5584, 0.8086, 0.703, 0.7224, 0.6275, 0.7224, 0.6275, 0.7655, 0.6958, 0.7655, 0.7356, 0.7224, 0.703, 0.7224, 0.6958, 0.7655, 0.7171, 0.7655, 0.7171, 0.7655, 0.6958, 0.7655, 0.6893, 0.8086, 0.7012, 0.8086, 0.6209, 0.4208, 0.3791, 0.4208, 0.3791, 0.4358, 0.6209, 0.4358, 0.4571, 0.5499, 0.3878, 0.5499, 0.4008, 0.593, 0.4632, 0.593, 0.5584, 0.5499, 0.4571, 0.5499, 0.4632, 0.593, 0.5584, 0.593, 0.5584, 0.593, 0.4632, 0.593, 0.469, 0.6362, 0.5584, 0.6362, 0.7288, 0.5499, 0.6275, 0.5499, 0.6275, 0.593, 0.7228, 0.593, 0.7981, 0.5499, 0.7288, 0.5499, 0.7228, 0.593, 0.7851, 0.593, 0.7851, 0.593, 0.7228, 0.593, 0.717, 0.6362, 0.7715, 0.6362, 0.6209, 0.4808, 0.3791, 0.4808, 0.3791, 0.4958, 0.6209, 0.4958, 0.6209, 0.6009, 0.3791, 0.6009, 0.3791, 0.6159, 0.6209, 0.6159, 0.4465, 0.4637, 0.3681, 0.4637, 0.3776, 0.5068, 0.4519, 0.5068, 0.5584, 0.4637, 0.4465, 0.4637, 0.4519, 0.5068, 0.5584, 0.5068, 0.5584, 0.5068, 0.4519, 0.5068, 0.4571, 0.5499, 0.5584, 0.5499, 0.6893, 0.8086, 0.6275, 0.8086, 0.6275, 0.8517, 0.684, 0.8517, 0.7012, 0.8086, 0.6893, 0.8086, 0.684, 0.8517, 0.6893, 0.8517, 0.6893, 0.8517, 0.684, 0.8517, 0.6792, 0.8949, 0.6792, 0.8949, 0.4081, 0.2582, 0.5124, 0.2932, 0.5243, 0.2875, 0.4467, 0.2395, 0.5398, 0.2186, 0.553, 0.281, 0.5653, 0.281, 0.58, 0.2186, 1.002, 1.41, 1.067, 1.454, 1.083, 1.454, 1.058, 1.41, 0.4949, 0.374, 0.4969, 0.3691, 0.4805, 0.3701, 0.4417, 0.3774, 0.4467, 0.2395, 0.5243, 0.2875, 0.553, 0.281, 0.5398, 0.2186, 0.5558, 0.3774, 0.5156, 0.3701, 0.4992, 0.3691, 0.5026, 0.374, 0.0, 0.0, 0.0, 1.0, 1.0, 1.0, 1.0, 0.0, 0.58, 0.2186, 0.5653, 0.281, 0.594, 0.2859, 0.6731, 0.2342, 0.8012, 0.8056, 0.6731, 0.8776, 0.7117, 0.9016, 0.883, 0.8564, 0.5081, 0.3837, 0.5026, 0.374, 0.4949, 0.374, 0.4919, 0.3837, 0.3214, 0.8169, 0.4467, 0.8829, 0.5398, 0.8619, 0.5188, 0.7725, 0.0, 0.0, 0.0, 1.0, 1.0, 1.0, 1.0, 0.0, 0.5395, 0.307, 0.5578, 0.3067, 0.556, 0.2947, 0.5124, 0.2932, 0.5124, 0.2932, 0.5605, 0.3067, 0.5623, 0.2947, 0.5615, 0.2942, 0.5596, 0.2939, 0.5587, 0.2939, 0.5568, 0.2943, 0.556, 0.2947, 0.5578, 0.3067, 0.594, 0.2859, 0.5615, 0.2942, 0.5623, 0.2947, 0.6059, 0.2932, 0.5243, 0.2875, 0.5568, 0.2943, 0.5587, 0.2939, 0.553, 0.281, 0.553, 0.281, 0.5587, 0.2939, 0.5596, 0.2939, 0.5653, 0.281, 0.5653, 0.281, 0.5596, 0.2939, 0.5615, 0.2942, 0.594, 0.2859, 0.6059, 0.2932, 0.5623, 0.2947, 0.5605, 0.3067, 0.5788, 0.307, 0.6059, 0.2932, 0.5124, 0.2932, 0.556, 0.2947, 0.5568, 0.2943, 0.5243, 0.2875, 0.6731, 0.2342, 0.594, 0.2859, 0.6059, 0.2932, 0.7117, 0.2582, 1.129, 1.41, 1.105, 1.454, 1.121, 1.454, 1.184, 1.41, 0.5026, 0.374, 0.4992, 0.3691, 0.4969, 0.3691, 0.4949, 0.374, 0.0, 0.0, 0.0, 1.0, 1.0, 1.0, 1.0, 0.0, 0.58, 0.2186, 0.5668, 0.2623, 0.5548, 0.2623, 0.5398, 0.2186])
me_cube_002.materials.append(mat_material)
me_cube_002.use_remesh_preserve_volume = False
me_cube_002.use_remesh_preserve_attributes = False
me_cube_002.use_mirror_vertex_groups = False
me_cube_002.update()
me_cube_005 = bpy.data.meshes.new('Cube.005')
me_cube_005.from_pydata([(0.1322, -1.206, -1.0), (-0.1322, -1.206, -1.0), (0.1322, 0.739, 1.0), (-0.1322, 0.739, 1.0), (0.1322, -0.6133, 0.0), (-0.1322, -0.6133, 0.0), (0.1322, -0.02724, 0.5), (-0.1322, -0.02724, 0.5), (0.1322, -0.9745, -0.5), (-0.1322, -0.9745, -0.5), (0.1322, -0.8227, -0.25), (-0.1322, -0.8227, -0.25), (0.1322, -0.3611, 0.25), (-0.1322, -0.3611, 0.25), (0.1322, 0.3559, 0.75), (-0.1322, 0.3559, 0.75), (0.1322, -1.118, -0.75), (-0.1322, -1.118, -0.75), (0.058, 1.017, 1.112), (-0.06683, 1.017, 1.112), (0.03893, 0.8748, 0.9928), (0.03893, 0.4917, 0.7428), (-0.03956, 0.4917, 0.7428), (-0.03956, 0.8748, 0.9928), (0.03893, -0.4775, -0.007245), (0.03893, -0.6868, -0.2572), (-0.03956, -0.6868, -0.2572), (-0.03956, -0.4775, -0.007245), (0.03893, 0.1086, 0.4928), (0.03893, -0.2253, 0.2428), (-0.03956, -0.2253, 0.2428), (-0.03956, 0.1086, 0.4928), (0.03893, -0.8387, -0.5072), (0.03893, -0.9819, -0.7572), (-0.03956, -0.9819, -0.7572), (-0.03956, -0.8387, -0.5072), (0.03893, -1.071, -1.007), (-0.03956, -1.071, -1.007), (-0.02014, 1.153, 1.105), (0.0169, 1.153, 1.105)], [], [(2, 18, 39, 20), (13, 5, 27, 30), (9, 17, 34, 35), (10, 4, 24, 25), (19, 3, 23, 38), (4, 12, 29, 24), (12, 6, 28, 29), (15, 7, 31, 22), (36, 33, 34, 37), (21, 20, 23, 22), (25, 24, 27, 26), (29, 28, 31, 30), (32, 25, 26, 35), (33, 32, 35, 34), (24, 29, 30, 27), (28, 21, 22, 31), (23, 20, 39, 38), (17, 1, 37, 34), (14, 2, 20, 21), (8, 10, 25, 32), (7, 13, 30, 31), (5, 11, 26, 27), (11, 9, 35, 26), (3, 15, 22, 23), (6, 14, 21, 28), (16, 8, 32, 33), (0, 16, 33, 36)])
me_cube_005.polygons.foreach_set('use_smooth', [True] * 27)
_uv = me_cube_005.uv_layers.new(name='UVMap')
_uv.uv.foreach_set('vector', [0.7342, 0.7387, 0.7387, 0.748, 0.7403, 0.7474, 0.7392, 0.7381, 0.8463, 0.6763, 0.8515, 0.6555, 0.8564, 0.6549, 0.853, 0.6757, 0.8544, 0.6139, 0.8551, 0.5931, 0.858, 0.5925, 0.8578, 0.6133, 0.6283, 0.6347, 0.6303, 0.6555, 0.6253, 0.6549, 0.6244, 0.6341, 0.7434, 0.748, 0.7476, 0.7387, 0.7426, 0.7381, 0.7415, 0.7474, 0.6303, 0.6555, 0.6355, 0.6763, 0.6287, 0.6757, 0.6253, 0.6549, 0.6355, 0.6763, 0.6739, 0.6971, 0.7279, 0.6965, 0.6287, 0.6757, 0.7543, 0.7179, 0.8079, 0.6971, 0.7541, 0.6965, 0.7439, 0.7173, 0.8609, 0.5717, 0.861, 0.5925, 0.858, 0.5925, 0.8581, 0.5717, 0.7379, 0.7173, 0.7392, 0.7381, 0.7426, 0.7381, 0.7439, 0.7173, 0.8617, 0.6341, 0.8626, 0.6549, 0.8564, 0.6549, 0.8574, 0.6341, 0.866, 0.6757, 0.9652, 0.6965, 0.7541, 0.6965, 0.853, 0.6757, 0.8613, 0.6133, 0.8617, 0.6341, 0.8574, 0.6341, 0.8578, 0.6133, 0.861, 0.5925, 0.8613, 0.6133, 0.8578, 0.6133, 0.858, 0.5925, 0.8626, 0.6549, 0.866, 0.6757, 0.853, 0.6757, 0.8564, 0.6549, 0.7279, 0.6965, 0.7379, 0.7173, 0.7439, 0.7173, 0.7541, 0.6965, 0.7426, 0.7381, 0.7392, 0.7381, 0.7403, 0.7474, 0.7415, 0.7474, 0.8551, 0.5931, 0.8554, 0.5723, 0.8581, 0.5717, 0.858, 0.5925, 0.7275, 0.7179, 0.7342, 0.7387, 0.7392, 0.7381, 0.7379, 0.7173, 0.6273, 0.6139, 0.6283, 0.6347, 0.6244, 0.6341, 0.624, 0.6133, 0.8079, 0.6971, 0.8463, 0.6763, 0.853, 0.6757, 0.7541, 0.6965, 0.8515, 0.6555, 0.8535, 0.6347, 0.8574, 0.6341, 0.8564, 0.6549, 0.8535, 0.6347, 0.8544, 0.6139, 0.8578, 0.6133, 0.8574, 0.6341, 0.7476, 0.7387, 0.7543, 0.7179, 0.7439, 0.7173, 0.7426, 0.7381, 0.6739, 0.6971, 0.7275, 0.7179, 0.7379, 0.7173, 0.7279, 0.6965, 0.6267, 0.5931, 0.6273, 0.6139, 0.624, 0.6133, 0.6237, 0.5925, 0.6264, 0.5723, 0.6267, 0.5931, 0.6237, 0.5925, 0.6236, 0.5717])
me_cube_005.materials.append(mat_material)
me_cube_005.use_remesh_preserve_volume = False
me_cube_005.use_remesh_preserve_attributes = False
me_cube_005.use_mirror_vertex_groups = False
me_cube_005.update()
me_cylinder_008 = bpy.data.meshes.new('Cylinder.008')
me_cylinder_008.from_pydata([(0.2546, 0.441, 0.02977), (3.2e-07, 0.5093, 0.02977), (2.463e-07, 0.7636, 0.0504), (2.463e-07, 0.7636, 1.627), (0.3818, 0.6613, 0.0504), (0.3818, 0.6613, 1.627), (0.6613, 0.3818, 0.0504), (0.6613, 0.3818, 1.627), (0.7636, -2.61e-07, 0.0504), (0.7636, -2.61e-07, 1.627), (0.6613, -0.3818, 0.0504), (0.6613, -0.3818, 1.627), (0.3818, -0.6613, 0.0504), (0.3818, -0.6613, 1.627), (2.463e-07, -0.7636, 0.0504), (2.463e-07, -0.7636, 1.627), (-0.3818, -0.6613, 0.0504), (-0.3818, -0.6613, 1.627), (-0.6613, -0.3818, 0.0504), (-0.6613, -0.3818, 1.627), (-0.7636, -5.826e-07, 0.0504), (-0.7636, -5.826e-07, 1.627), (-0.6613, 0.3818, 0.0504), (-0.6613, 0.3818, 1.627), (-0.3818, 0.6613, 0.0504), (-0.3818, 0.6613, 1.627), (0.441, 0.2546, 0.02977), (0.5093, -2.705e-07, 0.02977), (0.441, -0.2546, 0.02977), (0.2546, -0.441, 0.02977), (3.2e-07, -0.5093, 0.02977), (-0.2546, -0.441, 0.02977), (-0.441, -0.2546, 0.02977), (-0.5093, -4.85e-07, 0.02977), (-0.441, 0.2546, 0.02977), (-0.2546, 0.441, 0.02977), (-0.3422, -0.3422, 0.05356), (-0.3422, 0.3422, 0.05356), (0.3422, -0.3422, 0.05356), (0.3422, 0.3422, 0.05356), (-0.3422, -0.3169, -0.02879), (-0.3422, -0.3422, -0.003413), (-0.3422, -0.3348, -0.02136), (-0.3422, 0.3422, -0.003413), (-0.3422, 0.3169, -0.02879), (-0.3422, 0.3348, -0.02136), (0.3422, -0.3422, -0.003413), (0.3422, -0.3169, -0.02879), (0.3422, -0.3348, -0.02136), (0.3422, 0.3169, -0.02879), (0.3422, 0.3422, -0.003413), (0.3422, 0.3348, -0.02136)], [], [(10, 12, 29, 28), (2, 3, 5, 4), (24, 2, 1, 35), (4, 5, 7, 6), (14, 16, 31, 30), (6, 7, 9, 8), (18, 20, 33, 32), (8, 9, 11, 10), (39, 37, 36, 38), (22, 24, 35, 34), (10, 11, 13, 12), (40, 42, 41, 36, 37, 43, 45, 44), (4, 6, 26, 0), (12, 13, 15, 14), (43, 37, 39, 50), (8, 10, 28, 27), (14, 15, 17, 16), (2, 4, 0, 1), (16, 17, 19, 18), (49, 51, 50, 39, 38, 46, 48, 47), (12, 14, 30, 29), (18, 19, 21, 20), (46, 38, 36, 41), (16, 18, 32, 31), (20, 21, 23, 22), (5, 3, 25, 23, 21, 19, 17, 15, 13, 11, 9, 7), (1, 0, 26, 27, 28, 29, 30, 31, 32, 33, 34, 35), (22, 23, 25, 24), (6, 8, 27, 26), (24, 25, 3, 2), (20, 22, 34, 33), (49, 44, 45, 51), (51, 45, 43, 50), (40, 47, 48, 42), (42, 48, 46, 41), (44, 49, 47, 40)])
_uv = me_cylinder_008.uv_layers.new(name='UVMap')
_uv.uv.foreach_set('vector', [0.3962, 0.4777, 0.3962, 0.4366, 0.4211, 0.4434, 0.4211, 0.4708, 0.3431, 0.1941, 0.3431, 0.03012, 0.3829, 0.03012, 0.3829, 0.1941, 0.2147, 0.196, 0.2147, 0.2371, 0.1899, 0.2303, 0.1899, 0.2029, 0.2792, 0.2066, 0.2792, 0.3705, 0.2394, 0.3705, 0.2394, 0.2066, 0.5236, 0.03012, 0.5236, 0.07123, 0.4988, 0.06438, 0.4988, 0.03697, 0.4348, 0.03012, 0.4348, 0.1941, 0.395, 0.1941, 0.395, 0.03012, 0.4331, 0.4241, 0.4331, 0.383, 0.458, 0.3898, 0.458, 0.4173, 0.2792, 0.03012, 0.2792, 0.1941, 0.2394, 0.1941, 0.2394, 0.03012, 0.2394, 0.383, 0.3083, 0.383, 0.3083, 0.4542, 0.2394, 0.4542, 0.1899, 0.4515, 0.1899, 0.4104, 0.2147, 0.4172, 0.2147, 0.4446, 0.1704, 0.3108, 0.1704, 0.4748, 0.1306, 0.4748, 0.1306, 0.3108, 0.507, 0.2359, 0.5063, 0.2378, 0.5045, 0.2386, 0.4988, 0.2386, 0.4988, 0.1674, 0.5045, 0.1674, 0.5063, 0.1681, 0.507, 0.17, 0.2147, 0.3032, 0.2147, 0.3443, 0.1899, 0.3375, 0.1899, 0.31, 0.4469, 0.1941, 0.4469, 0.03012, 0.4867, 0.03012, 0.4867, 0.1941, 0.5045, 0.3222, 0.4988, 0.3222, 0.4988, 0.251, 0.5045, 0.251, 0.4949, 0.383, 0.4949, 0.4241, 0.47, 0.4173, 0.47, 0.3898, 0.1185, 0.3108, 0.1185, 0.4748, 0.07875, 0.4748, 0.07875, 0.3108, 0.458, 0.4366, 0.458, 0.4777, 0.4331, 0.4708, 0.4331, 0.4434, 0.2912, 0.3705, 0.2912, 0.2066, 0.331, 0.2066, 0.331, 0.3705, 0.4988, 0.08635, 0.4995, 0.08448, 0.5013, 0.08371, 0.507, 0.08371, 0.507, 0.1549, 0.5013, 0.1549, 0.4995, 0.1541, 0.4988, 0.1523, 0.47, 0.4777, 0.47, 0.4366, 0.4949, 0.4434, 0.4949, 0.4708, 0.4348, 0.2066, 0.4348, 0.3705, 0.395, 0.3705, 0.395, 0.2066, 0.5069, 0.383, 0.5127, 0.383, 0.5127, 0.4542, 0.5069, 0.4542, 0.2147, 0.2496, 0.2147, 0.2907, 0.1899, 0.2839, 0.1899, 0.2565, 0.3431, 0.3705, 0.3431, 0.2066, 0.3829, 0.2066, 0.3829, 0.3705, 0.2273, 0.1274, 0.2074, 0.163, 0.1729, 0.1835, 0.1331, 0.1835, 0.09865, 0.163, 0.07875, 0.1274, 0.07875, 0.08628, 0.09865, 0.05068, 0.1331, 0.03012, 0.1729, 0.03012, 0.2074, 0.05067, 0.2273, 0.08628, 0.09202, 0.2097, 0.115, 0.196, 0.1415, 0.196, 0.1645, 0.2097, 0.1778, 0.2335, 0.1778, 0.2609, 0.1645, 0.2846, 0.1415, 0.2983, 0.115, 0.2983, 0.09202, 0.2846, 0.07875, 0.2609, 0.07875, 0.2335, 0.4867, 0.2066, 0.4867, 0.3705, 0.4469, 0.3705, 0.4469, 0.2066, 0.3962, 0.4241, 0.3962, 0.383, 0.4211, 0.3898, 0.4211, 0.4173, 0.331, 0.03012, 0.331, 0.1941, 0.2912, 0.1941, 0.2912, 0.03012, 0.2147, 0.3568, 0.2147, 0.3979, 0.1899, 0.391, 0.1899, 0.3636, 0.5166, 0.3222, 0.5166, 0.251, 0.5185, 0.251, 0.5185, 0.3222, 0.5211, 0.1674, 0.5211, 0.2386, 0.5191, 0.2386, 0.5191, 0.1674, 0.5191, 0.1549, 0.5191, 0.08371, 0.5211, 0.08371, 0.5211, 0.1549, 0.5248, 0.4542, 0.5248, 0.383, 0.5267, 0.383, 0.5267, 0.4542, 0.3203, 0.4542, 0.3203, 0.383, 0.3842, 0.383, 0.3842, 0.4542])
me_cylinder_008.use_remesh_preserve_volume = False
me_cylinder_008.use_remesh_preserve_attributes = False
me_cylinder_008.use_mirror_vertex_groups = False
me_cylinder_008.update()
me_cylinder_007 = bpy.data.meshes.new('Cylinder.007')
me_cylinder_007.from_pydata([(0.0007095, 1.0, -1.902), (0.0007095, 1.0, -0.04055), (0.5007, 0.866, -1.902), (0.5007, 0.866, -0.04055), (0.8667, 0.5, -1.902), (0.8667, 0.5, -0.04055), (1.001, 9.065e-07, -1.902), (1.001, 9.065e-07, -0.04055), (0.8667, -0.5, -1.902), (0.8667, -0.5, -0.04055), (0.5007, -0.866, -1.902), (0.5007, -0.866, -0.04055), (0.0007097, -1.0, -1.902), (0.0007097, -1.0, -0.04055), (-0.4993, -0.866, -1.902), (-0.4993, -0.866, -0.04055), (-0.8653, -0.5, -1.902), (-0.8653, -0.5, -0.04055), (-0.9993, 4.853e-07, -1.902), (-0.9993, 4.853e-07, -0.04055), (-0.8653, 0.5, -1.902), (-0.8653, 0.5, -0.04055), (-0.4993, 0.866, -1.902), (-0.4993, 0.866, -0.04055), (0.0007096, 0.7659, -1.96), (0.3837, 0.6633, -1.96), (0.664, 0.3829, -1.96), (0.7666, 8.842e-07, -1.96), (0.664, -0.3829, -1.96), (0.3837, -0.6633, -1.96), (0.0007097, -0.7659, -1.96), (-0.3822, -0.6633, -1.96), (-0.6626, -0.3829, -1.96), (-0.7652, 5.616e-07, -1.96), (-0.6626, 0.3829, -1.96), (-0.3822, 0.6633, -1.96), (-0.4873, -0.4873, -0.05863), (-0.4873, -0.4873, 0.05863), (-0.4873, 0.4873, -0.05863), (-0.4873, 0.4873, 0.05863), (0.4873, -0.4873, -0.05863), (0.4873, -0.4873, 0.05863), (0.4873, 0.4873, -0.05863), (0.4873, 0.4873, 0.05863)], [], [(0, 1, 3, 2), (2, 3, 5, 4), (4, 5, 7, 6), (6, 7, 9, 8), (8, 9, 11, 10), (10, 11, 13, 12), (12, 13, 15, 14), (14, 15, 17, 16), (16, 17, 19, 18), (18, 19, 21, 20), (3, 1, 23, 21, 19, 17, 15, 13, 11, 9, 7, 5), (20, 21, 23, 22), (22, 23, 1, 0), (22, 0, 24, 35), (24, 25, 26, 27, 28, 29, 30, 31, 32, 33, 34, 35), (0, 2, 25, 24), (4, 6, 27, 26), (20, 22, 35, 34), (2, 4, 26, 25), (18, 20, 34, 33), (16, 18, 33, 32), (14, 16, 32, 31), (12, 14, 31, 30), (10, 12, 30, 29), (8, 10, 29, 28), (6, 8, 28, 27), (36, 37, 39, 38), (38, 39, 43, 42), (42, 43, 41, 40), (40, 41, 37, 36), (38, 42, 40, 36), (43, 39, 37, 41)])
_uv = me_cylinder_007.uv_layers.new(name='UVMap')
_uv.uv.foreach_set('vector', [0.29, 0.5948, 0.29, 0.5232, 0.3114, 0.5232, 0.3114, 0.5948, 0.3642, 0.5232, 0.3642, 0.5948, 0.3428, 0.5948, 0.3428, 0.5232, 0.2266, 0.6636, 0.2266, 0.7352, 0.2052, 0.7352, 0.2052, 0.6636, 0.3164, 0.671, 0.3164, 0.5994, 0.3378, 0.5994, 0.3378, 0.671, 0.2002, 0.6636, 0.2002, 0.7352, 0.1788, 0.7352, 0.1788, 0.6636, 0.3164, 0.5948, 0.3164, 0.5232, 0.3378, 0.5232, 0.3378, 0.5948, 0.3905, 0.5232, 0.3905, 0.5948, 0.3691, 0.5948, 0.3691, 0.5232, 0.2637, 0.671, 0.2637, 0.5994, 0.2851, 0.5994, 0.2851, 0.671, 0.3642, 0.5994, 0.3642, 0.671, 0.3428, 0.671, 0.3428, 0.5994, 0.3114, 0.5994, 0.3114, 0.671, 0.29, 0.671, 0.29, 0.5994, 0.1895, 0.5331, 0.2081, 0.5232, 0.2295, 0.5232, 0.248, 0.5331, 0.2587, 0.5504, 0.2587, 0.5703, 0.248, 0.5875, 0.2295, 0.5975, 0.2081, 0.5975, 0.1895, 0.5875, 0.1788, 0.5703, 0.1788, 0.5504, 0.3691, 0.671, 0.3691, 0.5994, 0.3905, 0.5994, 0.3905, 0.671, 0.2851, 0.5232, 0.2851, 0.5948, 0.2637, 0.5948, 0.2637, 0.5232, 0.6102, 0.34, 0.6102, 0.3599, 0.6006, 0.3576, 0.6006, 0.3423, 0.1788, 0.6382, 0.1788, 0.6229, 0.187, 0.6097, 0.2012, 0.6021, 0.2176, 0.6021, 0.2318, 0.6097, 0.24, 0.6229, 0.24, 0.6382, 0.2318, 0.6514, 0.2176, 0.659, 0.2012, 0.659, 0.187, 0.6514, 0.6006, 0.409, 0.6006, 0.3891, 0.6102, 0.3914, 0.6102, 0.4066, 0.7041, 0.4334, 0.7041, 0.4135, 0.7137, 0.4159, 0.7137, 0.4311, 0.6006, 0.3844, 0.6006, 0.3645, 0.6102, 0.3669, 0.6102, 0.3821, 0.6289, 0.4135, 0.6289, 0.4334, 0.6193, 0.4311, 0.6193, 0.4159, 0.6602, 0.4334, 0.6602, 0.4135, 0.6699, 0.4159, 0.6699, 0.4311, 0.6845, 0.4135, 0.6845, 0.4334, 0.6748, 0.4311, 0.6748, 0.4159, 0.7187, 0.4334, 0.7187, 0.4135, 0.7283, 0.4159, 0.7283, 0.4311, 0.6006, 0.4335, 0.6006, 0.4136, 0.6102, 0.4159, 0.6102, 0.4312, 0.7333, 0.4334, 0.7333, 0.4135, 0.7429, 0.4159, 0.7429, 0.4311, 0.6456, 0.4334, 0.6456, 0.4135, 0.6553, 0.4159, 0.6553, 0.4311, 0.6895, 0.4334, 0.6895, 0.4135, 0.6991, 0.4159, 0.6991, 0.4311, 0.0, 0.0, 1.0, 0.0, 1.0, 1.0, 0.0, 1.0, 0.0, 0.0, 1.0, 0.0, 1.0, 1.0, 0.0, 1.0, 0.0, 0.0, 1.0, 0.0, 1.0, 1.0, 0.0, 1.0, 0.0, 0.0, 1.0, 0.0, 1.0, 1.0, 0.0, 1.0, 0.0, 0.0, 1.0, 0.0, 1.0, 1.0, 0.0, 1.0, 0.0, 0.0, 1.0, 0.0, 1.0, 1.0, 0.0, 1.0])
me_cylinder_007.use_remesh_preserve_volume = False
me_cylinder_007.use_remesh_preserve_attributes = False
me_cylinder_007.use_mirror_vertex_groups = False
me_cylinder_007.update()
me_cube_001 = bpy.data.meshes.new('Cube.001')
me_cube_001.from_pydata([(-0.2265, 0.1558, -0.9978), (-0.2265, 0.1558, -0.932), (-0.2265, 0.4385, -0.9978), (-0.2265, 0.4385, -0.932), (0.1842, 0.1558, -0.9978), (0.1842, 0.1558, -0.932), (0.1842, 0.4385, -0.9978), (0.1842, 0.4385, -0.932), (-0.1485, 0.4385, -0.9874), (-0.1485, 0.1558, -0.9874), (0.1062, 0.4385, -0.9874), (0.1062, 0.1558, -0.9874), (-0.1485, 0.4385, -0.932), (-0.1485, 0.1558, -0.932), (0.1062, 0.4385, -0.932), (0.1062, 0.1558, -0.932), (0.2397, 0.37, -0.9622), (-0.282, 0.37, -0.9624), (0.2388, 0.3602, -0.9537), (-0.2829, 0.3602, -0.9539), (0.2382, 0.3336, -0.9475), (-0.2835, 0.3336, -0.9477), (0.238, 0.2972, -0.9452), (-0.2838, 0.2972, -0.9455), (0.2382, 0.2608, -0.9475), (-0.2835, 0.2608, -0.9477), (0.2388, 0.2341, -0.9537), (-0.2829, 0.2341, -0.9539), (0.2397, 0.2244, -0.9622), (-0.282, 0.2244, -0.9624), (0.2406, 0.2341, -0.9706), (-0.2811, 0.2341, -0.9709), (0.2412, 0.2608, -0.9768), (-0.2805, 0.2608, -0.9771), (0.2415, 0.2972, -0.9791), (-0.2803, 0.2972, -0.9793), (0.2412, 0.3336, -0.9768), (-0.2805, 0.3336, -0.9771), (0.2406, 0.3602, -0.9706), (-0.2811, 0.3602, -0.9709), (0.2397, -0.3763, -0.9622), (-0.282, -0.3763, -0.9624), (0.2388, -0.386, -0.9537), (-0.2829, -0.386, -0.9539), (0.2382, -0.4127, -0.9475), (-0.2835, -0.4127, -0.9477), (0.238, -0.4491, -0.9452), (-0.2838, -0.4491, -0.9455), (0.2382, -0.4855, -0.9475), (-0.2835, -0.4855, -0.9477), (0.2388, -0.5121, -0.9537), (-0.2829, -0.5121, -0.9539), (0.2397, -0.5219, -0.9622), (-0.282, -0.5219, -0.9624), (0.2406, -0.5121, -0.9706), (-0.2811, -0.5121, -0.9709), (0.2412, -0.4855, -0.9768), (-0.2805, -0.4855, -0.9771), (0.2415, -0.4491, -0.9791), (-0.2803, -0.4491, -0.9793), (0.2412, -0.4127, -0.9768), (-0.2805, -0.4127, -0.9771), (0.2406, -0.386, -0.9706), (-0.2811, -0.386, -0.9709), (-0.2265, -0.5915, -0.9978), (-0.2265, -0.5915, -0.932), (-0.2265, -0.3088, -0.9978), (-0.2265, -0.3088, -0.932), (0.1842, -0.5915, -0.9978), (0.1842, -0.5915, -0.932), (0.1842, -0.3088, -0.9978), (0.1842, -0.3088, -0.932), (-0.1485, -0.3088, -0.9874), (-0.1485, -0.5915, -0.9874), (0.1062, -0.3088, -0.9874), (0.1062, -0.5915, -0.9874), (-0.1485, -0.3088, -0.932), (-0.1485, -0.5915, -0.932), (0.1062, -0.3088, -0.932), (0.1062, -0.5915, -0.932), (0.4214, 1.295, -1.037), (-0.4214, 1.295, -1.037), (1.0, -0.9002, -1.037), (0.1322, -1.206, -1.037), (0.7458, -1.09, -1.037), (-0.1322, -1.206, -1.037), (-1.0, -0.9002, -1.037), (-0.7458, -1.055, -1.037), (1.0, 0.04989, -1.037), (-1.0, 0.04989, -1.037), (0.4214, 1.295, -1.0), (-0.4214, 1.295, -1.0), (0.7458, -1.09, -1.0), (1.0, -0.9002, -1.0), (0.1322, -1.206, -1.0), (-0.7458, -1.055, -1.0), (-0.1322, -1.206, -1.0), (-1.0, -0.9002, -1.0), (1.0, 0.04989, -1.0), (-1.0, 0.04989, -1.0), (-0.9216, -0.948, -1.037), (-1.0, -0.8272, -1.037), (1.0, -0.8313, -1.037), (0.9484, -0.9388, -1.037), (0.9775, -0.8976, -1.051), (0.9854, -0.8917, -1.051), (-0.9793, -0.8935, -1.051), (-0.9629, -0.9035, -1.051), (-0.9793, -0.8783, -1.051), (0.9854, -0.881, -1.051), (0.3127, 1.295, -1.037), (0.4514, 1.231, -1.037), (-0.4492, 1.236, -1.037), (-0.3243, 1.295, -1.037), (-0.3842, 1.279, -1.051), (-0.4027, 1.279, -1.051), (0.406, 1.266, -1.051), (0.4002, 1.278, -1.051), (-0.408, 1.268, -1.051), (0.3793, 1.278, -1.051), (-0.9273, 0.04989, -1.037), (-0.9731, 0.1077, -1.037), (0.9797, 0.09353, -1.037), (0.9362, 0.04989, -1.037), (-0.9556, 0.06368, -1.05), (-0.9763, 0.06368, -1.05), (-0.9686, 0.08016, -1.05), (0.9831, 0.05866, -1.05), (0.9751, 0.076, -1.05), (0.9578, 0.05866, -1.05), (-0.1988, -1.19, -1.037), (-0.05959, -1.206, -1.037), (-0.1177, -1.168, -1.037), (0.06878, -1.206, -1.037), (0.1897, -1.196, -1.037), (0.1011, -1.169, -1.037), (-0.1419, -1.192, -1.054), (-0.1282, -1.196, -1.054), (-0.1131, -1.196, -1.054), (-0.1252, -1.187, -1.054), (0.1251, -1.197, -1.054), (0.1103, -1.197, -1.054), (0.1386, -1.195, -1.054), (0.1178, -1.189, -1.054)], [], [(0, 1, 3, 2), (2, 3, 12, 8, 10, 14, 7, 6), (6, 7, 5, 4), (4, 5, 15, 11, 9, 13, 1, 0), (2, 6, 4, 0), (7, 14, 15, 5), (10, 11, 15, 14), (13, 12, 3, 1), (9, 8, 12, 13), (8, 9, 11, 10), (16, 17, 19, 18), (18, 19, 21, 20), (20, 21, 23, 22), (22, 23, 25, 24), (24, 25, 27, 26), (26, 27, 29, 28), (28, 29, 31, 30), (30, 31, 33, 32), (32, 33, 35, 34), (34, 35, 37, 36), (19, 17, 39, 37, 35, 33, 31, 29, 27, 25, 23, 21), (36, 37, 39, 38), (38, 39, 17, 16), (16, 18, 20, 22, 24, 26, 28, 30, 32, 34, 36, 38), (40, 41, 43, 42), (42, 43, 45, 44), (44, 45, 47, 46), (46, 47, 49, 48), (48, 49, 51, 50), (50, 51, 53, 52), (52, 53, 55, 54), (54, 55, 57, 56), (56, 57, 59, 58), (58, 59, 61, 60), (43, 41, 63, 61, 59, 57, 55, 53, 51, 49, 47, 45), (60, 61, 63, 62), (62, 63, 41, 40), (40, 42, 44, 46, 48, 50, 52, 54, 56, 58, 60, 62), (64, 65, 67, 66), (66, 67, 76, 72, 74, 78, 71, 70), (70, 71, 69, 68), (68, 69, 79, 75, 73, 77, 65, 64), (66, 70, 68, 64), (71, 78, 79, 69), (74, 75, 79, 78), (77, 76, 67, 65), (73, 72, 76, 77), (72, 73, 75, 74), (88, 102, 103, 84, 134, 135, 133, 131, 132, 130, 87, 100, 101, 89, 120, 123), (113, 114, 115, 81), (98, 99, 97, 95, 96, 94, 92, 93), (90, 91, 99, 98), (88, 98, 93, 82, 102), (80, 90, 98, 88, 122, 111), (84, 92, 94, 83, 134), (86, 97, 99, 89, 101), (83, 94, 96, 85, 131, 133), (85, 96, 95, 87, 130), (81, 91, 90, 80, 110, 113), (89, 99, 91, 81, 112, 121), (87, 95, 97, 86, 100), (82, 93, 92, 84, 103), (101, 108, 106, 86), (82, 105, 109, 102), (107, 106, 108), (109, 105, 104), (103, 104, 105, 82), (100, 107, 108, 101), (86, 106, 107, 100), (102, 109, 104, 103), (111, 122, 123, 120, 121, 112, 113, 110), (112, 118, 114, 113), (117, 116, 119), (118, 115, 114), (81, 115, 118, 112), (111, 116, 117, 80), (110, 119, 116, 111), (80, 117, 119, 110), (124, 125, 126), (88, 127, 128, 122), (122, 128, 129, 123), (128, 127, 129), (121, 126, 125, 89), (89, 125, 124, 120), (123, 129, 127, 88), (120, 124, 126, 121), (138, 137, 136, 139), (131, 138, 139, 132), (133, 141, 140, 83), (142, 140, 141, 143), (134, 142, 143, 135), (83, 140, 142, 134), (130, 136, 137, 85), (132, 139, 136, 130), (85, 137, 138, 131), (135, 143, 141, 133)])
_uv = me_cube_001.uv_layers.new(name='UVMap')
_uv.uv.foreach_set('vector', [0.2693, 0.9779, 0.2604, 0.9779, 0.2604, 0.9348, 0.2693, 0.9348, 0.2429, 0.7726, 0.2517, 0.7726, 0.2517, 0.7845, 0.2443, 0.7845, 0.2443, 0.8234, 0.2517, 0.8234, 0.2517, 0.8353, 0.2429, 0.8353, 0.3019, 0.8158, 0.293, 0.8158, 0.293, 0.7726, 0.3019, 0.7726, 0.2768, 0.8353, 0.2679, 0.8353, 0.2679, 0.8234, 0.2754, 0.8234, 0.2754, 0.7845, 0.2679, 0.7845, 0.2679, 0.7726, 0.2768, 0.7726, 0.1885, 0.8353, 0.1885, 0.7726, 0.2267, 0.7726, 0.2267, 0.8353, 0.1714, 0.9584, 0.1609, 0.9584, 0.1609, 0.9152, 0.1714, 0.9152, 0.3196, 0.8537, 0.3196, 0.8969, 0.3122, 0.8969, 0.3122, 0.8537, 0.1981, 0.9152, 0.1981, 0.9584, 0.1876, 0.9584, 0.1876, 0.9152, 0.3181, 0.8158, 0.3181, 0.7726, 0.3255, 0.7726, 0.3255, 0.8158, 0.1686, 0.8537, 0.1686, 0.8969, 0.1342, 0.8969, 0.1342, 0.8537, 0.2795, 0.7196, 0.2795, 0.6331, 0.2817, 0.6329, 0.2817, 0.7195, 0.3803, 0.6131, 0.3803, 0.5266, 0.3851, 0.5264, 0.3851, 0.613, 0.2205, 0.613, 0.2205, 0.5265, 0.2269, 0.5264, 0.2269, 0.613, 0.2543, 0.5265, 0.2543, 0.613, 0.2479, 0.613, 0.2479, 0.5264, 0.3028, 0.613, 0.3028, 0.5264, 0.3076, 0.5266, 0.3076, 0.6131, 0.252, 0.7195, 0.252, 0.6329, 0.2543, 0.6331, 0.2543, 0.7196, 0.193, 0.7195, 0.193, 0.6329, 0.1953, 0.6331, 0.1953, 0.7196, 0.3545, 0.613, 0.3545, 0.5264, 0.3593, 0.5266, 0.3593, 0.6131, 0.193, 0.613, 0.193, 0.5264, 0.1994, 0.5265, 0.1994, 0.613, 0.2817, 0.5264, 0.2817, 0.613, 0.2753, 0.613, 0.2753, 0.5265, 0.305, 0.6345, 0.3066, 0.633, 0.3079, 0.6347, 0.3087, 0.6392, 0.3087, 0.6452, 0.3079, 0.6512, 0.3066, 0.6556, 0.305, 0.6571, 0.3036, 0.6554, 0.3028, 0.6509, 0.3028, 0.6449, 0.3036, 0.6389, 0.3334, 0.5264, 0.3334, 0.613, 0.3286, 0.6131, 0.3286, 0.5266, 0.2269, 0.6329, 0.2269, 0.7195, 0.2246, 0.7196, 0.2246, 0.6331, 0.3336, 0.6571, 0.332, 0.6556, 0.3306, 0.6512, 0.3298, 0.6452, 0.3298, 0.6392, 0.3306, 0.6347, 0.332, 0.633, 0.3336, 0.6345, 0.3349, 0.6389, 0.3357, 0.6449, 0.3357, 0.6509, 0.3349, 0.6554, 0.2774, 0.6308, 0.2774, 0.7312, 0.2748, 0.7314, 0.2748, 0.631, 0.3618, 0.6078, 0.3618, 0.5074, 0.3673, 0.5073, 0.3673, 0.6077, 0.2456, 0.5073, 0.2456, 0.6077, 0.2382, 0.6077, 0.2382, 0.5073, 0.1819, 0.5073, 0.1819, 0.6077, 0.1745, 0.6077, 0.1745, 0.5073, 0.3917, 0.6077, 0.3917, 0.5073, 0.3973, 0.5074, 0.3973, 0.6078, 0.1745, 0.7312, 0.1745, 0.6308, 0.1771, 0.631, 0.1771, 0.7314, 0.2334, 0.7312, 0.2334, 0.6308, 0.236, 0.631, 0.236, 0.7314, 0.3318, 0.6077, 0.3318, 0.5073, 0.3374, 0.5074, 0.3374, 0.6078, 0.2138, 0.5073, 0.2138, 0.6077, 0.2063, 0.6077, 0.2063, 0.5073, 0.2774, 0.5073, 0.2774, 0.6077, 0.27, 0.6077, 0.27, 0.5073, 0.3062, 0.6571, 0.3044, 0.6589, 0.3027, 0.6569, 0.3018, 0.6517, 0.3018, 0.6447, 0.3027, 0.6377, 0.3044, 0.6327, 0.3062, 0.6309, 0.3078, 0.6329, 0.3087, 0.6381, 0.3087, 0.6451, 0.3078, 0.6521, 0.3074, 0.5073, 0.3074, 0.6077, 0.3018, 0.6078, 0.3018, 0.5074, 0.209, 0.6308, 0.209, 0.7312, 0.2063, 0.7314, 0.2063, 0.631, 0.3357, 0.6589, 0.3341, 0.6569, 0.3331, 0.6517, 0.3331, 0.6447, 0.3341, 0.6377, 0.3357, 0.6327, 0.3375, 0.6309, 0.3391, 0.6329, 0.3401, 0.6381, 0.3401, 0.6451, 0.3391, 0.6521, 0.3375, 0.6571, 0.2442, 0.9779, 0.2353, 0.9779, 0.2353, 0.9348, 0.2442, 0.9348, 0.2353, 0.8537, 0.2442, 0.8537, 0.2442, 0.8656, 0.2367, 0.8656, 0.2367, 0.9045, 0.2442, 0.9045, 0.2442, 0.9164, 0.2353, 0.9164, 0.2943, 0.9584, 0.2855, 0.9584, 0.2855, 0.9152, 0.2943, 0.9152, 0.2693, 0.9164, 0.2604, 0.9164, 0.2604, 0.9045, 0.2679, 0.9045, 0.2679, 0.8656, 0.2604, 0.8656, 0.2604, 0.8537, 0.2693, 0.8537, 0.1342, 0.8353, 0.1342, 0.7726, 0.1723, 0.7726, 0.1723, 0.8353, 0.2855, 0.8537, 0.296, 0.8537, 0.296, 0.8969, 0.2855, 0.8969, 0.318, 0.9152, 0.318, 0.9584, 0.3105, 0.9584, 0.3105, 0.9152, 0.1447, 0.9152, 0.1447, 0.9584, 0.1342, 0.9584, 0.1342, 0.9152, 0.3342, 0.9584, 0.3342, 0.9152, 0.3417, 0.9152, 0.3417, 0.9584, 0.1847, 0.8969, 0.1847, 0.8537, 0.2191, 0.8537, 0.2191, 0.8969, 0.8075, 0.1519, 0.8075, 0.05108, 0.8018, 0.03879, 0.7793, 0.02147, 0.7175, 0.00941, 0.7077, 0.01242, 0.7041, 0.008163, 0.6898, 0.008163, 0.6834, 0.01261, 0.6744, 0.01004, 0.6136, 0.02548, 0.5941, 0.03774, 0.5854, 0.05156, 0.5854, 0.1519, 0.5935, 0.1519, 0.8004, 0.1519, 0.6012, 0.3192, 0.6035, 0.3124, 0.6035, 0.3103, 0.6012, 0.3081, 0.35, 0.1519, 0.5721, 0.1519, 0.5721, 0.0432, 0.5439, 0.02548, 0.4757, 0.008163, 0.4464, 0.008163, 0.3782, 0.02147, 0.35, 0.0432, 0.4143, 0.2944, 0.5078, 0.2944, 0.5721, 0.1519, 0.35, 0.1519, 0.389, 0.3081, 0.3849, 0.3081, 0.3849, 0.4168, 0.389, 0.4168, 0.389, 0.4089, 0.3715, 0.3081, 0.3674, 0.3081, 0.3674, 0.4652, 0.3715, 0.4652, 0.3715, 0.4597, 0.3715, 0.3163, 0.4587, 0.3081, 0.4546, 0.3081, 0.4546, 0.3796, 0.4587, 0.3796, 0.4587, 0.3729, 0.4023, 0.4168, 0.4064, 0.4168, 0.4064, 0.3081, 0.4023, 0.3081, 0.4023, 0.4085, 0.511, 0.3081, 0.5069, 0.3081, 0.5069, 0.3384, 0.511, 0.3384, 0.511, 0.3301, 0.511, 0.3154, 0.4413, 0.3081, 0.4371, 0.3081, 0.4371, 0.3804, 0.4413, 0.3804, 0.4413, 0.316, 0.4238, 0.3081, 0.4197, 0.3081, 0.4197, 0.4045, 0.4238, 0.4045, 0.4238, 0.3921, 0.4238, 0.3192, 0.35, 0.4652, 0.3541, 0.4652, 0.3541, 0.3081, 0.35, 0.3081, 0.35, 0.3156, 0.35, 0.4579, 0.4935, 0.3081, 0.4894, 0.3081, 0.4894, 0.3422, 0.4935, 0.3422, 0.4935, 0.3317, 0.4761, 0.3081, 0.472, 0.3081, 0.472, 0.3444, 0.4761, 0.3444, 0.4761, 0.3155, 0.6671, 0.33, 0.6643, 0.3358, 0.6643, 0.3376, 0.6671, 0.3383, 0.6826, 0.33, 0.6804, 0.331, 0.6804, 0.3322, 0.6826, 0.3379, 0.5407, 0.3418, 0.5416, 0.3398, 0.5407, 0.3383, 0.5708, 0.3585, 0.5703, 0.3596, 0.5708, 0.3606, 0.6809, 0.3155, 0.6833, 0.31, 0.6833, 0.3089, 0.6809, 0.3081, 0.5416, 0.3081, 0.5396, 0.315, 0.5396, 0.3184, 0.5416, 0.3246, 0.635, 0.3081, 0.6326, 0.3097, 0.6326, 0.3119, 0.635, 0.3186, 0.572, 0.3081, 0.5702, 0.314, 0.5702, 0.3161, 0.572, 0.3218, 0.7466, 0.287, 0.8052, 0.1569, 0.8004, 0.1519, 0.5935, 0.1519, 0.5884, 0.1585, 0.6466, 0.2876, 0.6604, 0.2944, 0.7312, 0.2944, 0.5549, 0.3239, 0.5569, 0.3181, 0.5569, 0.3151, 0.5549, 0.3081, 0.65, 0.3558, 0.651, 0.357, 0.651, 0.3536, 0.4729, 0.3581, 0.472, 0.3593, 0.4729, 0.3612, 0.6042, 0.333, 0.6012, 0.3337, 0.6012, 0.3352, 0.6042, 0.3405, 0.6676, 0.3081, 0.6643, 0.3139, 0.6643, 0.3155, 0.6676, 0.3163, 0.5263, 0.3081, 0.5243, 0.3159, 0.5243, 0.3192, 0.5263, 0.3256, 0.5854, 0.3206, 0.5879, 0.3181, 0.5879, 0.3157, 0.5854, 0.3081, 0.4912, 0.3559, 0.4894, 0.3574, 0.4912, 0.3583, 0.6031, 0.3542, 0.6012, 0.3559, 0.6012, 0.3581, 0.6031, 0.3597, 0.5721, 0.3377, 0.5703, 0.3395, 0.5703, 0.3423, 0.5721, 0.3447, 0.6164, 0.3562, 0.6183, 0.3571, 0.6183, 0.3542, 0.6826, 0.3516, 0.6804, 0.3542, 0.6804, 0.3563, 0.6826, 0.3589, 0.5549, 0.346, 0.557, 0.3433, 0.557, 0.3409, 0.5549, 0.3377, 0.6175, 0.3397, 0.6193, 0.3373, 0.6193, 0.3344, 0.6175, 0.3324, 0.651, 0.3315, 0.6489, 0.3347, 0.6489, 0.3371, 0.651, 0.3399, 0.5863, 0.3596, 0.5863, 0.3579, 0.5859, 0.3563, 0.5854, 0.3582, 0.6355, 0.3323, 0.6326, 0.3381, 0.6326, 0.3398, 0.6355, 0.3403, 0.5069, 0.3594, 0.509, 0.3546, 0.509, 0.3529, 0.5069, 0.3521, 0.5413, 0.3587, 0.5416, 0.3572, 0.5416, 0.3555, 0.5406, 0.3564, 0.6193, 0.3081, 0.6168, 0.3138, 0.6168, 0.3162, 0.6193, 0.3187, 0.6665, 0.3527, 0.6643, 0.3521, 0.6643, 0.3536, 0.6665, 0.3594, 0.5243, 0.3474, 0.5266, 0.341, 0.5266, 0.3394, 0.5243, 0.3395, 0.6483, 0.3177, 0.651, 0.3163, 0.651, 0.3143, 0.6483, 0.3081, 0.5876, 0.3343, 0.5854, 0.3348, 0.5854, 0.3365, 0.5876, 0.3426, 0.6326, 0.3597, 0.636, 0.3593, 0.636, 0.358, 0.6326, 0.3541])
me_cube_001.materials.append(mat_material)
me_cube_001.use_remesh_preserve_volume = False
me_cube_001.use_remesh_preserve_attributes = False
me_cube_001.use_mirror_vertex_groups = False
me_cube_001.update()
me_cube = bpy.data.meshes.new('Cube')
me_cube.from_pydata([(0.4214, 1.295, -1.0), (-0.4214, 1.295, -1.0), (0.4214, 1.295, 1.0), (-0.4214, 1.295, 1.0), (0.4214, 1.295, 3.725e-09), (-0.4214, 1.295, 3.725e-09), (0.4214, 1.295, 0.5), (-0.4214, 1.295, 0.5), (0.4214, 1.295, -0.5), (-0.4214, 1.295, -0.5), (0.4214, 1.295, -0.25), (-0.4214, 1.295, -0.25), (0.4214, 1.295, 0.25), (-0.4214, 1.295, 0.25), (0.4214, 1.295, 0.75), (-0.4214, 1.295, 0.75), (0.4214, 1.295, -0.75), (-0.4214, 1.295, -0.75), (1.0, -0.9002, -1.0), (0.1322, -1.206, -1.0), (0.7458, -1.09, -1.0), (-0.1322, -1.206, -1.0), (-1.0, -0.9002, -1.0), (-0.7458, -1.055, -1.0), (0.1322, 0.739, 1.0), (1.0, 1.0, 1.0), (0.7458, 0.8421, 1.0), (-1.0, 1.0, 1.0), (-0.1322, 0.739, 1.0), (-0.7458, 0.8771, 1.0), (1.0, -0.3071, 0.0), (0.1322, -0.6133, 0.0), (0.7458, -0.497, 0.0), (-0.1322, -0.6133, 0.0), (-1.0, -0.3071, 0.0), (-0.7458, -0.4619, 0.0), (1.0, 0.279, 0.5), (0.1322, -0.02724, 0.5), (0.7458, 0.08908, 0.5), (-0.1322, -0.02724, 0.5), (-1.0, 0.279, 0.5), (-0.7458, 0.1242, 0.5), (1.0, -0.6682, -0.5), (0.1322, -0.9745, -0.5), (0.7458, -0.8582, -0.5), (-0.1322, -0.9745, -0.5), (-1.0, -0.6682, -0.5), (-0.7458, -0.8231, -0.5), (0.1322, -0.8227, -0.25), (1.0, -0.5164, -0.25), (0.7458, -0.7064, -0.25), (-1.0, -0.5164, -0.25), (-0.1322, -0.8227, -0.25), (-0.7458, -0.6713, -0.25), (0.1322, -0.3611, 0.25), (1.0, -0.05488, 0.25), (0.7458, -0.2448, 0.25), (-1.0, -0.05488, 0.25), (-0.1322, -0.3611, 0.25), (-0.7458, -0.2097, 0.25), (0.1322, 0.3559, 0.75), (1.0, 0.6621, 0.75), (0.7458, 0.4722, 0.75), (-1.0, 0.6621, 0.75), (-0.1322, 0.3559, 0.75), (-0.7458, 0.5073, 0.75), (0.1322, -1.118, -0.75), (1.0, -0.8115, -0.75), (0.7458, -1.001, -0.75), (-1.0, -0.8115, -0.75), (-0.1322, -1.118, -0.75), (-0.7458, -0.9664, -0.75), (0.02823, 1.282, 1.059), (-0.02823, 1.282, 1.059), (-0.152, 1.249, 1.172), (-0.1151, 1.231, 1.172), (-0.02595, 1.211, 1.172), (0.01246, 1.211, 1.172), (0.1016, 1.226, 1.172), (0.1385, 1.249, 1.172), (0.4214, 1.295, 0.875), (-0.4214, 1.295, 0.875), (0.4214, 1.295, -0.125), (-0.4214, 1.295, -0.125), (0.4214, 1.295, 0.375), (-0.4214, 1.295, 0.375), (0.4214, 1.295, -0.625), (-0.4214, 1.295, -0.625), (0.4214, 1.295, -0.375), (-0.4214, 1.295, -0.375), (0.4214, 1.295, 0.125), (-0.4214, 1.295, 0.125), (0.4214, 1.295, 0.625), (-0.4214, 1.295, 0.625), (0.4214, 1.295, -0.875), (-0.4214, 1.295, -0.875), (1.0, 0.8311, 0.875), (-1.0, 0.8311, 0.875), (1.0, -0.4118, -0.125), (-1.0, -0.4118, -0.125), (1.0, 0.1121, 0.375), (-1.0, 0.1121, 0.375), (1.0, -0.7399, -0.625), (-1.0, -0.7399, -0.625), (1.0, -0.5923, -0.375), (-1.0, -0.5923, -0.375), (1.0, -0.181, 0.125), (-1.0, -0.181, 0.125), (1.0, 0.4706, 0.625), (-1.0, 0.4706, 0.625), (1.0, -0.8559, -0.875), (-1.0, -0.8559, -0.875), (1.0, 0.04989, -1.0), (1.0, 0.09425, -0.75), (-1.0, 0.04989, -1.0), (-1.0, 0.09425, -0.75), (1.0, 0.8311, 0.75), (1.0, 1.0, 1.0), (-1.0, 1.0, 1.0), (-1.0, 0.8311, 0.75), (1.0, 0.2418, -0.25), (1.0, 0.3465, 0.0), (1.0, 0.4726, 0.25), (-1.0, 0.2418, -0.25), (-1.0, 0.3465, 0.0), (-1.0, 0.4726, 0.25), (1.0, 0.6395, 0.5), (-1.0, 0.6395, 0.5), (1.0, 0.1659, -0.5), (-1.0, 0.1659, -0.5), (1.0, 0.07207, -0.875), (-1.0, 0.07207, -0.875), (1.0, 0.9155, 0.875), (-1.0, 0.556, 0.375), (1.0, 0.1301, -0.625), (1.0, 0.556, 0.375), (-1.0, 0.2941, -0.125), (-1.0, 0.1301, -0.625), (-1.0, 0.2038, -0.375), (1.0, 0.2038, -0.375), (1.0, 0.7353, 0.625), (-1.0, 0.7353, 0.625), (1.0, 0.4095, 0.125), (-1.0, 0.4095, 0.125), (1.0, 0.2941, -0.125), (-1.0, 0.9155, 0.875), (0.4676, 1.14, 1.112), (0.3476, 1.066, 1.112), (0.058, 1.017, 1.112), (-0.06683, 1.017, 1.112), (-0.3565, 1.082, 1.112), (-0.4764, 1.14, 1.112), (0.4676, 1.14, 1.112), (-0.4764, 1.14, 1.112), (0.008909, 1.295, 1.14), (-0.01774, 1.295, 1.14), (-0.2033, 1.28, 1.112), (0.1945, 1.28, 1.112), (0.1385, 1.249, 1.172), (-0.152, 1.249, 1.172), (-0.002646, 1.291, 1.181), (-0.01085, 1.291, 1.181), (0.002984, 1.254, 1.181), (0.0005108, 1.252, 1.181), (-0.00546, 1.251, 1.181), (-0.008033, 1.251, 1.181), (-0.014, 1.253, 1.181), (-0.01648, 1.254, 1.181), (-0.06797, 1.292, 1.172), (0.05447, 1.292, 1.172), (0.4214, 1.295, 0.875), (0.4214, 1.295, 1.0), (0.4214, 1.295, 1.0), (-0.4214, 1.295, 0.875), (-0.4214, 1.295, 1.0), (-0.4214, 1.295, 1.0), (0.4214, 1.295, -0.125), (0.4214, 1.295, 3.725e-09), (-0.4214, 1.295, -0.125), (-0.4214, 1.295, 3.725e-09), (0.4214, 1.295, 0.375), (0.4214, 1.295, 0.5), (-0.4214, 1.295, 0.375), (-0.4214, 1.295, 0.5), (0.4214, 1.295, -0.625), (0.4214, 1.295, -0.5), (-0.4214, 1.295, -0.625), (-0.4214, 1.295, -0.5), (0.4214, 1.295, -0.375), (0.4214, 1.295, -0.25), (-0.4214, 1.295, -0.375), (-0.4214, 1.295, -0.25), (0.4214, 1.295, 0.125), (0.4214, 1.295, 0.25), (-0.4214, 1.295, 0.125), (-0.4214, 1.295, 0.25), (0.4214, 1.295, 0.625), (0.4214, 1.295, 0.75), (-0.4214, 1.295, 0.625), (-0.4214, 1.295, 0.75), (0.4214, 1.295, -0.875), (0.4214, 1.295, -0.75), (-0.4214, 1.295, -0.875), (-0.4214, 1.295, -0.75), (1.0, 0.8311, 0.875), (1.0, 1.0, 1.0), (1.0, 1.0, 1.0), (-1.0, 0.8311, 0.875), (-1.0, 0.6621, 0.75), (1.0, -0.4118, -0.125), (1.0, -0.3071, 0.0), (-1.0, -0.4118, -0.125), (-1.0, -0.5164, -0.25), (1.0, 0.1121, 0.375), (1.0, 0.279, 0.5), (-1.0, 0.1121, 0.375), (-1.0, -0.05488, 0.25), (1.0, -0.7399, -0.625), (1.0, -0.6682, -0.5), (-1.0, -0.7399, -0.625), (-1.0, -0.8115, -0.75), (1.0, -0.5923, -0.375), (1.0, -0.5164, -0.25), (-1.0, -0.5923, -0.375), (-1.0, -0.6682, -0.5), (1.0, -0.181, 0.125), (1.0, -0.05488, 0.25), (-1.0, -0.181, 0.125), (-1.0, -0.3071, 0.0), (1.0, 0.4706, 0.625), (1.0, 0.6621, 0.75), (-1.0, 0.4706, 0.625), (-1.0, 0.279, 0.5), (1.0, -0.8559, -0.875), (1.0, -0.8115, -0.75), (-1.0, -0.8559, -0.875), (-1.0, -0.9002, -1.0), (1.0, 1.0, 1.0), (1.0, 1.0, 1.0), (1.0, 1.0, 1.0), (-1.0, 1.0, 1.0), (-1.0, 1.0, 1.0), (-1.0, 1.0, 1.0), (-1.0, 1.0, 1.0), (-1.0, 1.0, 1.0), (0.4676, 1.14, 1.112), (0.4676, 1.14, 1.112), (-0.2033, 1.28, 1.112), (0.4676, 1.14, 1.112), (0.4676, 1.14, 1.112), (0.1945, 1.28, 1.112), (-0.4764, 1.14, 1.112), (-0.4764, 1.14, 1.112), (-0.4764, 1.14, 1.112), (-0.4764, 1.14, 1.112), (0.4214, 1.295, -1.0), (-0.4214, 1.295, -1.0), (1.0, -0.9002, -1.0), (1.0, 0.9155, 0.875), (1.0, 0.8311, 0.75), (-1.0, 0.556, 0.375), (-1.0, 0.4726, 0.25), (-1.0, 0.6395, 0.5), (1.0, 0.556, 0.375), (1.0, 0.4726, 0.25), (1.0, 0.6395, 0.5), (-1.0, 0.3465, 0.0), (1.0, 0.7353, 0.625), (-1.0, 0.7353, 0.625), (-1.0, 0.8311, 0.75), (1.0, 0.4095, 0.125), (1.0, 0.3465, 0.0), (-1.0, 0.4095, 0.125), (-1.0, 0.9155, 0.875), (0.1385, 1.249, 1.172), (0.1385, 1.249, 1.172), (0.1385, 1.249, 1.172), (-0.06797, 1.292, 1.172), (-0.06797, 1.292, 1.172), (0.05447, 1.292, 1.172), (0.05447, 1.292, 1.172), (-0.152, 1.249, 1.172), (-0.152, 1.249, 1.172), (-0.152, 1.249, 1.172), (-0.002646, 1.291, 1.181), (-0.01085, 1.291, 1.181), (-0.02014, 1.153, 1.105), (0.0169, 1.153, 1.105)], [], [(243, 29, 150, 253), (273, 242, 174, 173), (144, 271, 210, 209), (94, 255, 256, 95), (90, 177, 5, 91), (272, 261, 195, 194), (270, 264, 55, 225), (92, 181, 7, 93), (268, 119, 199, 198), (267, 116, 61, 229), (139, 120, 49, 221), (138, 123, 191, 190), (188, 185, 9, 89), (176, 189, 11, 83), (137, 129, 187, 186), (136, 266, 179, 178), (263, 265, 214, 213), (180, 12, 13, 85), (80, 14, 15, 81), (134, 128, 218, 217), (260, 262, 183, 182), (258, 237, 205, 204), (131, 115, 203, 202), (184, 16, 17, 87), (230, 96, 206, 26, 62), (62, 26, 24, 60), (64, 28, 29, 65), (65, 29, 243, 207, 208), (222, 98, 30, 32, 50), (50, 32, 31, 48), (52, 33, 35, 53), (53, 35, 228, 211, 212), (226, 100, 36, 38, 56), (56, 38, 37, 54), (58, 39, 41, 59), (59, 41, 232, 215, 216), (234, 102, 42, 44, 68), (68, 44, 43, 66), (70, 45, 47, 71), (71, 47, 224, 219, 220), (42, 104, 222, 50, 44), (44, 50, 48, 43), (45, 52, 53, 47), (47, 53, 212, 223, 224), (30, 106, 226, 56, 32), (32, 56, 54, 31), (33, 58, 59, 35), (35, 59, 216, 227, 228), (36, 108, 230, 62, 38), (38, 62, 60, 37), (39, 64, 65, 41), (41, 65, 208, 231, 232), (257, 233, 234, 68, 20), (20, 68, 66, 19), (21, 70, 71, 23), (23, 71, 220, 235, 236), (130, 113, 67, 110), (3, 241, 251, 247), (24, 26, 147, 148), (172, 175, 73, 72), (73, 175, 156, 155), (238, 2, 250, 248), (172, 72, 154, 157), (240, 244, 254, 252), (112, 130, 110, 18), (0, 200, 130, 112), (200, 201, 113, 130), (185, 184, 87, 9), (114, 131, 202, 1), (22, 111, 131, 114), (111, 69, 115, 131), (116, 258, 204, 61), (197, 170, 132, 259), (170, 171, 239, 132), (261, 260, 182, 195), (57, 101, 133, 125), (101, 40, 127, 133), (113, 134, 217, 67), (201, 86, 134, 113), (86, 8, 128, 134), (172, 80, 81, 175), (181, 180, 85, 7), (264, 263, 213, 55), (193, 84, 135, 122), (84, 6, 126, 135), (123, 136, 178, 191), (51, 99, 136, 123), (99, 34, 124, 136), (115, 137, 186, 203), (69, 103, 137, 115), (103, 46, 129, 137), (177, 176, 83, 5), (189, 188, 89, 11), (129, 138, 190, 187), (46, 105, 138, 129), (105, 51, 123, 138), (128, 139, 221, 218), (8, 88, 139, 128), (88, 10, 120, 139), (265, 267, 229, 214), (6, 196, 140, 126), (196, 197, 259, 140), (262, 268, 198, 183), (40, 109, 141, 127), (109, 63, 269, 141), (14, 92, 93, 15), (271, 270, 225, 210), (4, 192, 142, 121), (192, 193, 122, 142), (266, 272, 194, 179), (34, 107, 143, 124), (107, 57, 125, 143), (12, 90, 91, 13), (16, 94, 95, 17), (120, 144, 209, 49), (10, 82, 144, 120), (82, 4, 121, 144), (119, 273, 173, 199), (63, 97, 145, 269), (97, 27, 118, 145), (253, 150, 75, 283), (149, 148, 77, 76), (248, 250, 279, 275), (155, 156, 277, 285), (150, 149, 76, 75), (157, 154, 284, 280), (153, 151, 74, 281), (148, 147, 78, 77), (26, 206, 245, 147), (72, 73, 155, 154), (29, 28, 149, 150), (25, 117, 249, 246), (278, 282, 283, 167, 161), (160, 161, 167, 166, 165, 164, 163, 162), (78, 274, 162, 163), (75, 76, 165, 166), (76, 77, 164, 165), (77, 78, 163, 164), (274, 276, 169, 160, 162), (283, 75, 166, 167), (147, 245, 274, 78), (247, 251, 159, 168), (154, 155, 285, 284), (146, 152, 158, 79), (148, 149, 286, 287)])
me_cube.polygons.foreach_set('use_smooth', [True] * 145)
_uv = me_cube.uv_layers.new(name='UVMap')
_uv.uv.foreach_set('vector', [0.2396, 0.2131, 0.3214, 0.1735, 0.4467, 0.2395, 0.4081, 0.2582, 0.684, 0.8517, 0.6792, 0.8949, 0.6275, 0.8949, 0.6275, 0.8517, 0.4519, 0.5068, 0.4571, 0.5499, 0.3878, 0.5499, 0.3776, 0.5068, 0.6209, 0.6159, 0.6209, 0.6309, 0.3791, 0.6309, 0.3791, 0.6159, 0.6209, 0.4958, 0.6209, 0.5108, 0.3791, 0.5108, 0.3791, 0.4958, 0.7228, 0.593, 0.717, 0.6362, 0.6275, 0.6362, 0.6275, 0.593, 0.4632, 0.593, 0.469, 0.6362, 0.4145, 0.6362, 0.4008, 0.593, 0.6209, 0.4358, 0.6209, 0.4508, 0.3791, 0.4508, 0.3791, 0.4358, 0.6958, 0.7655, 0.6893, 0.8086, 0.6275, 0.8086, 0.6275, 0.7655, 0.4901, 0.7655, 0.4966, 0.8086, 0.4847, 0.8086, 0.4688, 0.7655, 0.4426, 0.4206, 0.4465, 0.4637, 0.3681, 0.4637, 0.3618, 0.4206, 0.7434, 0.4206, 0.7394, 0.4637, 0.6275, 0.4637, 0.6275, 0.4206, 0.6209, 0.5559, 0.6209, 0.5709, 0.3791, 0.5709, 0.3791, 0.5559, 0.6209, 0.5259, 0.6209, 0.5409, 0.3791, 0.5409, 0.3791, 0.5259, 0.7512, 0.3343, 0.7474, 0.3775, 0.6275, 0.3775, 0.6275, 0.3343, 0.734, 0.5068, 0.7288, 0.5499, 0.6275, 0.5499, 0.6275, 0.5068, 0.4762, 0.6793, 0.483, 0.7224, 0.4504, 0.7224, 0.4327, 0.6793, 0.6209, 0.4658, 0.6209, 0.4808, 0.3791, 0.4808, 0.3791, 0.4658, 0.6209, 0.4058, 0.6209, 0.4208, 0.3791, 0.4208, 0.3791, 0.4058, 0.4347, 0.3343, 0.4385, 0.3775, 0.3558, 0.3775, 0.3505, 0.3343, 0.7097, 0.6793, 0.703, 0.7224, 0.6275, 0.7224, 0.6275, 0.6793, 0.5019, 0.8517, 0.5067, 0.8949, 0.5067, 0.8949, 0.4966, 0.8517, 0.7575, 0.2481, 0.7551, 0.2912, 0.6275, 0.2912, 0.6275, 0.2481, 0.6209, 0.5859, 0.6209, 0.6009, 0.3791, 0.6009, 0.3791, 0.5859, 0.883, 0.7478, 0.883, 0.8021, 0.883, 0.8564, 0.8012, 0.8056, 0.8012, 0.6867, 0.8012, 0.6867, 0.8012, 0.8056, 0.6039, 0.7725, 0.6039, 0.6492, 0.5188, 0.6492, 0.5188, 0.7725, 0.3214, 0.8169, 0.3214, 0.6979, 0.3214, 0.6979, 0.3214, 0.8169, 0.2396, 0.8564, 0.2396, 0.8021, 0.2396, 0.7478, 0.883, 0.4749, 0.883, 0.5151, 0.883, 0.5554, 0.8012, 0.5554, 0.8012, 0.4749, 0.8012, 0.4749, 0.8012, 0.5554, 0.6039, 0.5554, 0.6039, 0.4749, 0.5188, 0.4749, 0.5188, 0.5554, 0.3214, 0.5554, 0.3214, 0.4749, 0.3214, 0.4749, 0.3214, 0.5554, 0.2396, 0.5554, 0.2396, 0.5151, 0.2396, 0.4749, 0.883, 0.5171, 0.883, 0.5708, 0.883, 0.6245, 0.8012, 0.5634, 0.8012, 0.456, 0.8012, 0.456, 0.8012, 0.5634, 0.6039, 0.526, 0.6039, 0.4186, 0.5188, 0.4186, 0.5188, 0.526, 0.3214, 0.5747, 0.3214, 0.4673, 0.3214, 0.4673, 0.3214, 0.5747, 0.2396, 0.6245, 0.2396, 0.5708, 0.2396, 0.5171, 0.883, 0.3141, 0.883, 0.3543, 0.883, 0.3945, 0.8012, 0.3945, 0.8012, 0.3141, 0.8012, 0.3141, 0.8012, 0.3945, 0.6039, 0.3945, 0.6039, 0.3141, 0.5188, 0.3141, 0.5188, 0.3945, 0.3214, 0.3945, 0.3214, 0.3141, 0.3214, 0.3141, 0.3214, 0.3945, 0.2396, 0.3945, 0.2396, 0.3543, 0.2396, 0.3141, 0.883, 0.3945, 0.883, 0.4347, 0.883, 0.4749, 0.8012, 0.4749, 0.8012, 0.3945, 0.8012, 0.3945, 0.8012, 0.4749, 0.6039, 0.4749, 0.6039, 0.3945, 0.5188, 0.3945, 0.5188, 0.4749, 0.3214, 0.4749, 0.3214, 0.3945, 0.3214, 0.3945, 0.3214, 0.4749, 0.2396, 0.4749, 0.2396, 0.4347, 0.2396, 0.3945, 0.883, 0.436, 0.883, 0.4765, 0.883, 0.5171, 0.8012, 0.456, 0.8012, 0.3749, 0.8012, 0.3749, 0.8012, 0.456, 0.6039, 0.4186, 0.6039, 0.3375, 0.5188, 0.3375, 0.5188, 0.4186, 0.3214, 0.4673, 0.3214, 0.3862, 0.3214, 0.3862, 0.3214, 0.4673, 0.2396, 0.5171, 0.2396, 0.4765, 0.2396, 0.436, 0.883, 0.6245, 0.883, 0.6861, 0.883, 0.7478, 0.8012, 0.6867, 0.8012, 0.5634, 0.8012, 0.5634, 0.8012, 0.6867, 0.6039, 0.6492, 0.6039, 0.526, 0.5188, 0.526, 0.5188, 0.6492, 0.3214, 0.6979, 0.3214, 0.5747, 0.3214, 0.5747, 0.3214, 0.6979, 0.2396, 0.7478, 0.2396, 0.6861, 0.2396, 0.6245, 0.7592, 0.6928, 0.7592, 0.727, 0.7592, 0.7612, 0.6774, 0.7612, 0.6774, 0.6928, 0.8012, 0.2337, 0.8012, 0.3141, 0.6039, 0.3141, 0.6039, 0.2337, 0.5188, 0.2337, 0.5188, 0.3141, 0.3214, 0.3141, 0.3214, 0.2337, 0.3214, 0.2337, 0.3214, 0.3141, 0.2396, 0.3141, 0.2396, 0.2739, 0.2396, 0.2337, 0.4284, 0.2481, 0.4308, 0.2912, 0.3456, 0.2912, 0.3428, 0.2481, 1.165, 1.328, 1.274, 1.328, 1.184, 1.41, 1.129, 1.41, 0.6039, 0.7725, 0.8012, 0.8056, 0.6731, 0.8776, 0.58, 0.8619, 0.6209, 0.3908, 0.3791, 0.3908, 0.4919, 0.3837, 0.5081, 0.3837, 0.4919, 0.3837, 0.3791, 0.3908, 0.4417, 0.3774, 0.4949, 0.374, 0.9106, 1.328, 1.02, 1.328, 1.058, 1.41, 1.002, 1.41, 0.6209, 0.3908, 0.5081, 0.3837, 0.5026, 0.374, 0.5558, 0.3774, 0.0, 0.0, 1.0, 0.0, 1.0, 1.0, 0.0, 1.0, 0.426, 0.205, 0.4284, 0.2481, 0.3428, 0.2481, 0.34, 0.205, 0.5584, 0.205, 0.5584, 0.2481, 0.4284, 0.2481, 0.426, 0.205, 0.5584, 0.2481, 0.5584, 0.2912, 0.4308, 0.2912, 0.4284, 0.2481, 0.6209, 0.5709, 0.6209, 0.5859, 0.3791, 0.5859, 0.3791, 0.5709, 0.76, 0.205, 0.7575, 0.2481, 0.6275, 0.2481, 0.6275, 0.205, 0.8459, 0.205, 0.8432, 0.2481, 0.7575, 0.2481, 0.76, 0.205, 0.8432, 0.2481, 0.8403, 0.2912, 0.7551, 0.2912, 0.7575, 0.2481, 0.4966, 0.8086, 0.5019, 0.8517, 0.4966, 0.8517, 0.4847, 0.8086, 0.5584, 0.8086, 0.5584, 0.8517, 0.5019, 0.8517, 0.4966, 0.8086, 0.5584, 0.8517, 0.5584, 0.8949, 0.5067, 0.8949, 0.5019, 0.8517, 0.717, 0.6362, 0.7097, 0.6793, 0.6275, 0.6793, 0.6275, 0.6362, 0.7715, 0.6362, 0.7532, 0.6793, 0.7097, 0.6793, 0.717, 0.6362, 0.7532, 0.6793, 0.7356, 0.7224, 0.703, 0.7224, 0.7097, 0.6793, 0.4308, 0.2912, 0.4347, 0.3343, 0.3505, 0.3343, 0.3456, 0.2912, 0.5584, 0.2912, 0.5584, 0.3343, 0.4347, 0.3343, 0.4308, 0.2912, 0.5584, 0.3343, 0.5584, 0.3775, 0.4385, 0.3775, 0.4347, 0.3343, 0.6209, 0.3908, 0.6209, 0.4058, 0.3791, 0.4058, 0.3791, 0.3908, 0.6209, 0.4508, 0.6209, 0.4658, 0.3791, 0.4658, 0.3791, 0.4508, 0.469, 0.6362, 0.4762, 0.6793, 0.4327, 0.6793, 0.4145, 0.6362, 0.5584, 0.6362, 0.5584, 0.6793, 0.4762, 0.6793, 0.469, 0.6362, 0.5584, 0.6793, 0.5584, 0.7224, 0.483, 0.7224, 0.4762, 0.6793, 0.7394, 0.4637, 0.734, 0.5068, 0.6275, 0.5068, 0.6275, 0.4637, 0.8178, 0.4637, 0.8083, 0.5068, 0.734, 0.5068, 0.7394, 0.4637, 0.8083, 0.5068, 0.7981, 0.5499, 0.7288, 0.5499, 0.734, 0.5068, 0.7551, 0.2912, 0.7512, 0.3343, 0.6275, 0.3343, 0.6275, 0.2912, 0.8403, 0.2912, 0.8354, 0.3343, 0.7512, 0.3343, 0.7551, 0.2912, 0.8354, 0.3343, 0.8301, 0.3775, 0.7474, 0.3775, 0.7512, 0.3343, 0.6209, 0.5108, 0.6209, 0.5259, 0.3791, 0.5259, 0.3791, 0.5108, 0.6209, 0.5409, 0.6209, 0.5559, 0.3791, 0.5559, 0.3791, 0.5409, 0.7474, 0.3775, 0.7434, 0.4206, 0.6275, 0.4206, 0.6275, 0.3775, 0.8301, 0.3775, 0.8241, 0.4206, 0.7434, 0.4206, 0.7474, 0.3775, 0.8241, 0.4206, 0.8178, 0.4637, 0.7394, 0.4637, 0.7434, 0.4206, 0.4385, 0.3775, 0.4426, 0.4206, 0.3618, 0.4206, 0.3558, 0.3775, 0.5584, 0.3775, 0.5584, 0.4206, 0.4426, 0.4206, 0.4385, 0.3775, 0.5584, 0.4206, 0.5584, 0.4637, 0.4465, 0.4637, 0.4426, 0.4206, 0.483, 0.7224, 0.4901, 0.7655, 0.4688, 0.7655, 0.4504, 0.7224, 0.5584, 0.7224, 0.5584, 0.7655, 0.4901, 0.7655, 0.483, 0.7224, 0.5584, 0.7655, 0.5584, 0.8086, 0.4966, 0.8086, 0.4901, 0.7655, 0.703, 0.7224, 0.6958, 0.7655, 0.6275, 0.7655, 0.6275, 0.7224, 0.7356, 0.7224, 0.7171, 0.7655, 0.6958, 0.7655, 0.703, 0.7224, 0.7171, 0.7655, 0.7012, 0.8086, 0.6893, 0.8086, 0.6958, 0.7655, 0.6209, 0.4208, 0.6209, 0.4358, 0.3791, 0.4358, 0.3791, 0.4208, 0.4571, 0.5499, 0.4632, 0.593, 0.4008, 0.593, 0.3878, 0.5499, 0.5584, 0.5499, 0.5584, 0.593, 0.4632, 0.593, 0.4571, 0.5499, 0.5584, 0.593, 0.5584, 0.6362, 0.469, 0.6362, 0.4632, 0.593, 0.7288, 0.5499, 0.7228, 0.593, 0.6275, 0.593, 0.6275, 0.5499, 0.7981, 0.5499, 0.7851, 0.593, 0.7228, 0.593, 0.7288, 0.5499, 0.7851, 0.593, 0.7715, 0.6362, 0.717, 0.6362, 0.7228, 0.593, 0.6209, 0.4808, 0.6209, 0.4958, 0.3791, 0.4958, 0.3791, 0.4808, 0.6209, 0.6009, 0.6209, 0.6159, 0.3791, 0.6159, 0.3791, 0.6009, 0.4465, 0.4637, 0.4519, 0.5068, 0.3776, 0.5068, 0.3681, 0.4637, 0.5584, 0.4637, 0.5584, 0.5068, 0.4519, 0.5068, 0.4465, 0.4637, 0.5584, 0.5068, 0.5584, 0.5499, 0.4571, 0.5499, 0.4519, 0.5068, 0.6893, 0.8086, 0.684, 0.8517, 0.6275, 0.8517, 0.6275, 0.8086, 0.7012, 0.8086, 0.6893, 0.8517, 0.684, 0.8517, 0.6893, 0.8086, 0.6893, 0.8517, 0.6792, 0.8949, 0.6792, 0.8949, 0.684, 0.8517, 0.4081, 0.2582, 0.4467, 0.2395, 0.5243, 0.2875, 0.5124, 0.2932, 0.5398, 0.2186, 0.58, 0.2186, 0.5653, 0.281, 0.553, 0.281, 1.002, 1.41, 1.058, 1.41, 1.083, 1.454, 1.067, 1.454, 0.4949, 0.374, 0.4417, 0.3774, 0.4805, 0.3701, 0.4969, 0.3691, 0.4467, 0.2395, 0.5398, 0.2186, 0.553, 0.281, 0.5243, 0.2875, 0.5558, 0.3774, 0.5026, 0.374, 0.4992, 0.3691, 0.5156, 0.3701, 0.0, 0.0, 1.0, 0.0, 1.0, 1.0, 0.0, 1.0, 0.58, 0.2186, 0.6731, 0.2342, 0.594, 0.2859, 0.5653, 0.281, 0.8012, 0.8056, 0.883, 0.8564, 0.7117, 0.9016, 0.6731, 0.8776, 0.5081, 0.3837, 0.4919, 0.3837, 0.4949, 0.374, 0.5026, 0.374, 0.3214, 0.8169, 0.5188, 0.7725, 0.5398, 0.8619, 0.4467, 0.8829, 0.0, 0.0, 1.0, 0.0, 1.0, 1.0, 0.0, 1.0, 0.5395, 0.307, 0.5124, 0.2932, 0.5124, 0.2932, 0.556, 0.2947, 0.5578, 0.3067, 0.5605, 0.3067, 0.5578, 0.3067, 0.556, 0.2947, 0.5568, 0.2943, 0.5587, 0.2939, 0.5596, 0.2939, 0.5615, 0.2942, 0.5623, 0.2947, 0.594, 0.2859, 0.6059, 0.2932, 0.5623, 0.2947, 0.5615, 0.2942, 0.5243, 0.2875, 0.553, 0.281, 0.5587, 0.2939, 0.5568, 0.2943, 0.553, 0.281, 0.5653, 0.281, 0.5596, 0.2939, 0.5587, 0.2939, 0.5653, 0.281, 0.594, 0.2859, 0.5615, 0.2942, 0.5596, 0.2939, 0.6059, 0.2932, 0.6059, 0.2932, 0.5788, 0.307, 0.5605, 0.3067, 0.5623, 0.2947, 0.5124, 0.2932, 0.5243, 0.2875, 0.5568, 0.2943, 0.556, 0.2947, 0.6731, 0.2342, 0.7117, 0.2582, 0.6059, 0.2932, 0.594, 0.2859, 1.129, 1.41, 1.184, 1.41, 1.121, 1.454, 1.105, 1.454, 0.5026, 0.374, 0.4949, 0.374, 0.4969, 0.3691, 0.4992, 0.3691, 0.0, 0.0, 1.0, 0.0, 1.0, 1.0, 0.0, 1.0, 0.58, 0.2186, 0.5398, 0.2186, 0.5548, 0.2623, 0.5668, 0.2623])
me_cube.materials.append(mat_material)
me_cube.use_remesh_preserve_volume = False
me_cube.use_remesh_preserve_attributes = False
me_cube.use_mirror_vertex_groups = False
me_cube.update()
me_cylinder_005 = bpy.data.meshes.new('Cylinder.005')
me_cylinder_005.from_pydata([(0.0007095, 1.0, -1.902), (0.0007095, 1.0, -0.04055), (0.5007, 0.866, -1.902), (0.5007, 0.866, -0.04055), (0.8667, 0.5, -1.902), (0.8667, 0.5, -0.04055), (1.001, 9.065e-07, -1.902), (1.001, 9.065e-07, -0.04055), (0.8667, -0.5, -1.902), (0.8667, -0.5, -0.04055), (0.5007, -0.866, -1.902), (0.5007, -0.866, -0.04055), (0.0007097, -1.0, -1.902), (0.0007097, -1.0, -0.04055), (-0.4993, -0.866, -1.902), (-0.4993, -0.866, -0.04055), (-0.8653, -0.5, -1.902), (-0.8653, -0.5, -0.04055), (-0.9993, 4.853e-07, -1.902), (-0.9993, 4.853e-07, -0.04055), (-0.8653, 0.5, -1.902), (-0.8653, 0.5, -0.04055), (-0.4993, 0.866, -1.902), (-0.4993, 0.866, -0.04055), (0.0007096, 0.7659, -1.96), (0.3837, 0.6633, -1.96), (0.664, 0.3829, -1.96), (0.7666, 8.842e-07, -1.96), (0.664, -0.3829, -1.96), (0.3837, -0.6633, -1.96), (0.0007097, -0.7659, -1.96), (-0.3822, -0.6633, -1.96), (-0.6626, -0.3829, -1.96), (-0.7652, 5.616e-07, -1.96), (-0.6626, 0.3829, -1.96), (-0.3822, 0.6633, -1.96), (-0.4873, -0.4873, -0.05863), (-0.4873, -0.4873, 0.05863), (-0.4873, 0.4873, -0.05863), (-0.4873, 0.4873, 0.05863), (0.4873, -0.4873, -0.05863), (0.4873, -0.4873, 0.05863), (0.4873, 0.4873, -0.05863), (0.4873, 0.4873, 0.05863)], [], [(0, 1, 3, 2), (2, 3, 5, 4), (4, 5, 7, 6), (6, 7, 9, 8), (8, 9, 11, 10), (10, 11, 13, 12), (12, 13, 15, 14), (14, 15, 17, 16), (16, 17, 19, 18), (18, 19, 21, 20), (3, 1, 23, 21, 19, 17, 15, 13, 11, 9, 7, 5), (20, 21, 23, 22), (22, 23, 1, 0), (22, 0, 24, 35), (24, 25, 26, 27, 28, 29, 30, 31, 32, 33, 34, 35), (0, 2, 25, 24), (4, 6, 27, 26), (20, 22, 35, 34), (2, 4, 26, 25), (18, 20, 34, 33), (16, 18, 33, 32), (14, 16, 32, 31), (12, 14, 31, 30), (10, 12, 30, 29), (8, 10, 29, 28), (6, 8, 28, 27), (36, 37, 39, 38), (38, 39, 43, 42), (42, 43, 41, 40), (40, 41, 37, 36), (38, 42, 40, 36), (43, 39, 37, 41)])
_uv = me_cylinder_005.uv_layers.new(name='UVMap')
_uv.uv.foreach_set('vector', [0.2396, 0.6069, 0.2396, 0.5043, 0.2683, 0.5043, 0.2683, 0.6069, 0.3391, 0.6135, 0.3391, 0.7162, 0.3104, 0.7162, 0.3104, 0.6135, 0.1544, 0.7056, 0.1544, 0.8082, 0.1256, 0.8082, 0.1256, 0.7056, 0.275, 0.6069, 0.275, 0.5043, 0.3037, 0.5043, 0.3037, 0.6069, 0.119, 0.7056, 0.119, 0.8082, 0.09023, 0.8082, 0.09023, 0.7056, 0.275, 0.7162, 0.275, 0.6135, 0.3037, 0.6135, 0.3037, 0.7162, 0.3391, 0.5043, 0.3391, 0.6069, 0.3104, 0.6069, 0.3104, 0.5043, 0.2042, 0.7162, 0.2042, 0.6135, 0.2329, 0.6135, 0.2329, 0.7162, 0.3745, 0.5043, 0.3745, 0.6069, 0.3458, 0.6069, 0.3458, 0.5043, 0.2683, 0.6135, 0.2683, 0.7162, 0.2396, 0.7162, 0.2396, 0.6135, 0.1046, 0.5185, 0.1295, 0.5043, 0.1582, 0.5043, 0.1831, 0.5185, 0.1975, 0.5433, 0.1975, 0.5718, 0.1831, 0.5965, 0.1582, 0.6108, 0.1295, 0.6108, 0.1046, 0.5965, 0.09023, 0.5718, 0.09023, 0.5433, 0.3458, 0.7162, 0.3458, 0.6135, 0.3745, 0.6135, 0.3745, 0.7162, 0.2329, 0.5043, 0.2329, 0.6069, 0.2042, 0.6069, 0.2042, 0.5043, 0.5865, 0.5625, 0.5865, 0.5911, 0.5736, 0.5877, 0.5736, 0.5659, 0.09023, 0.6473, 0.1012, 0.6283, 0.1203, 0.6174, 0.1423, 0.6174, 0.1614, 0.6283, 0.1724, 0.6473, 0.1724, 0.6691, 0.1614, 0.688, 0.1423, 0.699, 0.1203, 0.699, 0.1012, 0.688, 0.09023, 0.6691, 0.7212, 0.6712, 0.7212, 0.6427, 0.7342, 0.646, 0.7342, 0.6679, 0.7757, 0.4527, 0.7757, 0.4242, 0.7887, 0.4275, 0.7887, 0.4494, 0.7212, 0.6361, 0.7212, 0.6075, 0.7342, 0.6109, 0.7342, 0.6327, 0.7538, 0.6075, 0.7538, 0.6361, 0.7408, 0.6327, 0.7408, 0.6109, 0.7757, 0.4176, 0.7757, 0.389, 0.7887, 0.3924, 0.7887, 0.4142, 0.7538, 0.6427, 0.7538, 0.6712, 0.7408, 0.6679, 0.7408, 0.646, 0.7757, 0.5268, 0.7757, 0.4983, 0.7887, 0.5016, 0.7887, 0.5235, 0.7757, 0.4879, 0.7757, 0.4593, 0.7887, 0.4627, 0.7887, 0.4845, 0.7757, 0.562, 0.7757, 0.5334, 0.7887, 0.5368, 0.7887, 0.5586, 0.7605, 0.6361, 0.7605, 0.6075, 0.7734, 0.6109, 0.7734, 0.6327, 0.7605, 0.6712, 0.7605, 0.6427, 0.7734, 0.646, 0.7734, 0.6679, 0.32, 0.7765, 0.3135, 0.7765, 0.3135, 0.7228, 0.32, 0.7228, 0.3069, 0.7765, 0.3003, 0.7765, 0.3003, 0.7228, 0.3069, 0.7228, 0.1856, 0.6711, 0.179, 0.6711, 0.179, 0.6174, 0.1856, 0.6174, 0.161, 0.7056, 0.1676, 0.7056, 0.1676, 0.7593, 0.161, 0.7593, 0.1788, 0.7228, 0.2329, 0.7228, 0.2329, 0.7765, 0.1788, 0.7765, 0.2937, 0.7228, 0.2937, 0.7765, 0.2396, 0.7765, 0.2396, 0.7228])
me_cylinder_005.use_remesh_preserve_volume = False
me_cylinder_005.use_remesh_preserve_attributes = False
me_cylinder_005.use_mirror_vertex_groups = False
me_cylinder_005.update()
me_cylinder_006 = bpy.data.meshes.new('Cylinder.006')
me_cylinder_006.from_pydata([(0.2546, 0.441, 0.02977), (3.2e-07, 0.5093, 0.02977), (2.463e-07, 0.7636, 0.0504), (2.463e-07, 0.7636, 1.627), (0.3818, 0.6613, 0.0504), (0.3818, 0.6613, 1.627), (0.6613, 0.3818, 0.0504), (0.6613, 0.3818, 1.627), (0.7636, -2.61e-07, 0.0504), (0.7636, -2.61e-07, 1.627), (0.6613, -0.3818, 0.0504), (0.6613, -0.3818, 1.627), (0.3818, -0.6613, 0.0504), (0.3818, -0.6613, 1.627), (2.463e-07, -0.7636, 0.0504), (2.463e-07, -0.7636, 1.627), (-0.3818, -0.6613, 0.0504), (-0.3818, -0.6613, 1.627), (-0.6613, -0.3818, 0.0504), (-0.6613, -0.3818, 1.627), (-0.7636, -5.826e-07, 0.0504), (-0.7636, -5.826e-07, 1.627), (-0.6613, 0.3818, 0.0504), (-0.6613, 0.3818, 1.627), (-0.3818, 0.6613, 0.0504), (-0.3818, 0.6613, 1.627), (0.441, 0.2546, 0.02977), (0.5093, -2.705e-07, 0.02977), (0.441, -0.2546, 0.02977), (0.2546, -0.441, 0.02977), (3.2e-07, -0.5093, 0.02977), (-0.2546, -0.441, 0.02977), (-0.441, -0.2546, 0.02977), (-0.5093, -4.85e-07, 0.02977), (-0.441, 0.2546, 0.02977), (-0.2546, 0.441, 0.02977), (-0.3422, -0.3422, 0.05356), (-0.3422, 0.3422, 0.05356), (0.3422, -0.3422, 0.05356), (0.3422, 0.3422, 0.05356), (-0.3422, -0.3169, -0.02879), (-0.3422, -0.3422, -0.003413), (-0.3422, -0.3348, -0.02136), (-0.3422, 0.3422, -0.003413), (-0.3422, 0.3169, -0.02879), (-0.3422, 0.3348, -0.02136), (0.3422, -0.3422, -0.003413), (0.3422, -0.3169, -0.02879), (0.3422, -0.3348, -0.02136), (0.3422, 0.3169, -0.02879), (0.3422, 0.3422, -0.003413), (0.3422, 0.3348, -0.02136)], [], [(10, 12, 29, 28), (2, 3, 5, 4), (24, 2, 1, 35), (4, 5, 7, 6), (14, 16, 31, 30), (6, 7, 9, 8), (18, 20, 33, 32), (8, 9, 11, 10), (39, 37, 36, 38), (22, 24, 35, 34), (10, 11, 13, 12), (40, 42, 41, 36, 37, 43, 45, 44), (4, 6, 26, 0), (12, 13, 15, 14), (43, 37, 39, 50), (8, 10, 28, 27), (14, 15, 17, 16), (2, 4, 0, 1), (16, 17, 19, 18), (49, 51, 50, 39, 38, 46, 48, 47), (12, 14, 30, 29), (18, 19, 21, 20), (46, 38, 36, 41), (16, 18, 32, 31), (20, 21, 23, 22), (5, 3, 25, 23, 21, 19, 17, 15, 13, 11, 9, 7), (1, 0, 26, 27, 28, 29, 30, 31, 32, 33, 34, 35), (22, 23, 25, 24), (6, 8, 27, 26), (24, 25, 3, 2), (20, 22, 34, 33), (49, 44, 45, 51), (51, 45, 43, 50), (40, 47, 48, 42), (42, 48, 46, 41), (44, 49, 47, 40)])
_uv = me_cylinder_006.uv_layers.new(name='UVMap')
_uv.uv.foreach_set('vector', [0.4148, 0.4828, 0.4148, 0.4404, 0.4404, 0.4475, 0.4404, 0.4757, 0.36, 0.1902, 0.36, 0.0211, 0.4011, 0.0211, 0.4011, 0.1902, 0.2276, 0.1922, 0.2276, 0.2346, 0.2019, 0.2276, 0.2019, 0.1993, 0.294, 0.2031, 0.294, 0.3722, 0.253, 0.3722, 0.253, 0.2031, 0.5462, 0.0211, 0.5462, 0.06351, 0.5206, 0.05644, 0.5206, 0.02816, 0.4546, 0.0211, 0.4546, 0.1902, 0.4135, 0.1902, 0.4135, 0.0211, 0.4529, 0.4275, 0.4529, 0.3851, 0.4785, 0.3922, 0.4785, 0.4205, 0.294, 0.0211, 0.294, 0.1902, 0.253, 0.1902, 0.253, 0.0211, 0.253, 0.3851, 0.3241, 0.3851, 0.3241, 0.4585, 0.253, 0.4585, 0.2019, 0.4558, 0.2019, 0.4134, 0.2276, 0.4204, 0.2276, 0.4487, 0.1819, 0.3107, 0.1819, 0.4798, 0.1408, 0.4798, 0.1408, 0.3107, 0.5291, 0.2334, 0.5283, 0.2353, 0.5265, 0.2361, 0.5206, 0.2361, 0.5206, 0.1627, 0.5265, 0.1627, 0.5283, 0.1635, 0.5291, 0.1654, 0.2276, 0.3028, 0.2276, 0.3452, 0.2019, 0.3381, 0.2019, 0.3099, 0.467, 0.1902, 0.467, 0.0211, 0.5081, 0.0211, 0.5081, 0.1902, 0.5265, 0.3224, 0.5206, 0.3224, 0.5206, 0.249, 0.5265, 0.249, 0.5166, 0.3851, 0.5166, 0.4275, 0.491, 0.4205, 0.491, 0.3922, 0.1284, 0.3107, 0.1284, 0.4798, 0.0873, 0.4798, 0.0873, 0.3107, 0.4785, 0.4404, 0.4785, 0.4828, 0.4529, 0.4757, 0.4529, 0.4475, 0.3065, 0.3722, 0.3065, 0.2031, 0.3476, 0.2031, 0.3476, 0.3722, 0.5206, 0.0791, 0.5213, 0.07718, 0.5232, 0.07638, 0.5291, 0.07638, 0.5291, 0.1498, 0.5232, 0.1498, 0.5213, 0.149, 0.5206, 0.1471, 0.491, 0.4828, 0.491, 0.4404, 0.5166, 0.4475, 0.5166, 0.4757, 0.4546, 0.2031, 0.4546, 0.3722, 0.4135, 0.3722, 0.4135, 0.2031, 0.529, 0.3851, 0.5349, 0.3851, 0.5349, 0.4585, 0.529, 0.4585, 0.2276, 0.2475, 0.2276, 0.2899, 0.2019, 0.2829, 0.2019, 0.2546, 0.36, 0.3722, 0.36, 0.2031, 0.4011, 0.2031, 0.4011, 0.3722, 0.2405, 0.1214, 0.22, 0.1582, 0.1844, 0.1794, 0.1434, 0.1794, 0.1078, 0.1582, 0.0873, 0.1214, 0.0873, 0.07903, 0.1078, 0.0423, 0.1434, 0.0211, 0.1844, 0.0211, 0.22, 0.0423, 0.2405, 0.07903, 0.101, 0.2064, 0.1247, 0.1922, 0.1521, 0.1922, 0.1758, 0.2064, 0.1895, 0.2309, 0.1895, 0.2592, 0.1758, 0.2836, 0.1521, 0.2978, 0.1247, 0.2978, 0.101, 0.2836, 0.0873, 0.2592, 0.0873, 0.2309, 0.5081, 0.2031, 0.5081, 0.3722, 0.467, 0.3722, 0.467, 0.2031, 0.4148, 0.4275, 0.4148, 0.3851, 0.4404, 0.3922, 0.4404, 0.4205, 0.3476, 0.0211, 0.3476, 0.1902, 0.3065, 0.1902, 0.3065, 0.0211, 0.2276, 0.3581, 0.2276, 0.4005, 0.2019, 0.3934, 0.2019, 0.3651, 0.5389, 0.3224, 0.5389, 0.249, 0.541, 0.249, 0.541, 0.3224, 0.5436, 0.1627, 0.5436, 0.2361, 0.5416, 0.2361, 0.5416, 0.1627, 0.5416, 0.1498, 0.5416, 0.07638, 0.5436, 0.07638, 0.5436, 0.1498, 0.5474, 0.4585, 0.5474, 0.3851, 0.5494, 0.3851, 0.5494, 0.4585, 0.3365, 0.4585, 0.3365, 0.3851, 0.4023, 0.3851, 0.4023, 0.4585])
me_cylinder_006.use_remesh_preserve_volume = False
me_cylinder_006.use_remesh_preserve_attributes = False
me_cylinder_006.use_mirror_vertex_groups = False
me_cylinder_006.update()

# ---- objects
ob_cube_004 = bpy.data.objects.new('Cube.004', me_cube_003)
ob_cube_003 = bpy.data.objects.new('Cube.003', me_cube_002)
ob_cube_002 = bpy.data.objects.new('Cube.002', me_cube_005)
ob_lamp_007 = bpy.data.objects.new('Lamp.007', light_lamp_007)
ob_lamp_006 = bpy.data.objects.new('Lamp.006', light_lamp_006)
ob_lamp_005 = bpy.data.objects.new('Lamp.005', light_lamp_005)
ob_lamp_004 = bpy.data.objects.new('Lamp.004', light_lamp_004)
ob_lamp_003 = bpy.data.objects.new('Lamp.003', light_lamp_003)
ob_lamp_002 = bpy.data.objects.new('Lamp.002', light_lamp_002)
ob_lamp_001 = bpy.data.objects.new('Lamp.001', light_lamp_001)
ob_empty_003 = bpy.data.objects.new('Empty.003', None)
ob_empty_002 = bpy.data.objects.new('Empty.002', None)
ob_cylinder_003 = bpy.data.objects.new('Cylinder.003', me_cylinder_008)
ob_cylinder_002 = bpy.data.objects.new('Cylinder.002', me_cylinder_007)
ob_cube_001 = bpy.data.objects.new('Cube.001', me_cube_001)
ob_cube = bpy.data.objects.new('Cube', me_cube)
ob_lamp = bpy.data.objects.new('Lamp', light_lamp)
ob_camera = bpy.data.objects.new('Camera', cam_camera)
ob_empty = bpy.data.objects.new('Empty', None)
ob_empty_001 = bpy.data.objects.new('Empty.001', None)
ob_cylinder = bpy.data.objects.new('Cylinder', me_cylinder_005)
ob_cylinder_001 = bpy.data.objects.new('Cylinder.001', me_cylinder_006)

# ---- transforms, parenting, visibility, modifiers, constraints
ob_cube_004.location = (0.0, 0.0, 0.06403)
ob_cube_004.scale = (0.2392, 0.3476, 1.493)
ob_cube_004.lock_rotations_4d = False
ob_cube_004.empty_display_type = 'ARROWS'
ob_cube_004.lineart.crease_threshold = 0.0
ob_cube_003.location = (0.0, 0.0, 0.06403)
ob_cube_003.scale = (0.2392, 0.3476, 1.493)
ob_cube_003.lock_rotations_4d = False
ob_cube_003.empty_display_type = 'ARROWS'
ob_cube_003.lineart.crease_threshold = 0.0
ob_cube_002.location = (0.0, 0.0, 0.06403)
ob_cube_002.scale = (0.2392, 0.3476, 1.493)
ob_cube_002.lock_rotations_4d = False
ob_cube_002.empty_display_type = 'ARROWS'
ob_cube_002.lineart.crease_threshold = 0.0
ob_lamp_007.location = (-4.366, 2.608, 5.904)
ob_lamp_007.rotation_euler = (0.6503, 0.05522, 1.866)
ob_lamp_007.lock_rotations_4d = False
ob_lamp_007.empty_display_type = 'ARROWS'
ob_lamp_007.color = (0.0, 0.0, 0.0, 0.0)
ob_lamp_007.lineart.crease_threshold = 0.0
ob_lamp_006.location = (-4.366, -2.386, 5.904)
ob_lamp_006.rotation_euler = (0.6503, 0.05522, 1.866)
ob_lamp_006.lock_rotations_4d = False
ob_lamp_006.empty_display_type = 'ARROWS'
ob_lamp_006.color = (0.0, 0.0, 0.0, 0.0)
ob_lamp_006.lineart.crease_threshold = 0.0
ob_lamp_005.location = (-4.366, -2.386, -4.811)
ob_lamp_005.rotation_euler = (0.6503, 0.05522, 1.866)
ob_lamp_005.lock_rotations_4d = False
ob_lamp_005.empty_display_type = 'ARROWS'
ob_lamp_005.color = (0.0, 0.0, 0.0, 0.0)
ob_lamp_005.lineart.crease_threshold = 0.0
ob_lamp_004.location = (-4.366, 2.608, -4.811)
ob_lamp_004.rotation_euler = (0.6503, 0.05522, 1.866)
ob_lamp_004.lock_rotations_4d = False
ob_lamp_004.empty_display_type = 'ARROWS'
ob_lamp_004.color = (0.0, 0.0, 0.0, 0.0)
ob_lamp_004.lineart.crease_threshold = 0.0
ob_lamp_003.location = (4.076, 2.608, -4.811)
ob_lamp_003.rotation_euler = (0.6503, 0.05522, 1.866)
ob_lamp_003.lock_rotations_4d = False
ob_lamp_003.empty_display_type = 'ARROWS'
ob_lamp_003.color = (0.0, 0.0, 0.0, 0.0)
ob_lamp_003.lineart.crease_threshold = 0.0
ob_lamp_002.location = (4.076, -2.386, -4.811)
ob_lamp_002.rotation_euler = (0.6503, 0.05522, 1.866)
ob_lamp_002.lock_rotations_4d = False
ob_lamp_002.empty_display_type = 'ARROWS'
ob_lamp_002.color = (0.0, 0.0, 0.0, 0.0)
ob_lamp_002.lineart.crease_threshold = 0.0
ob_lamp_001.location = (4.076, -2.386, 5.904)
ob_lamp_001.rotation_euler = (0.6503, 0.05522, 1.866)
ob_lamp_001.lock_rotations_4d = False
ob_lamp_001.empty_display_type = 'ARROWS'
ob_lamp_001.color = (0.0, 0.0, 0.0, 0.0)
ob_lamp_001.lineart.crease_threshold = 0.0
ob_empty_003.location = (-7.789e-05, 0.3313, 0.5179)
ob_empty_003.rotation_euler = (-0.1253, -0.0, 0.0)
ob_empty_003.empty_image_offset = (0.0, 0.0)
ob_empty_003.lineart.crease_threshold = 0.0
ob_empty_002.location = (-7.788e-05, 0.09989, -2.272)
ob_empty_002.rotation_euler = (-0.1253, -0.0, 0.0)
ob_empty_002.empty_image_offset = (0.0, 0.0)
ob_empty_002.lineart.crease_threshold = 0.0
ob_cylinder_003.parent = ob_empty_002
ob_cylinder_003.matrix_parent_inverse = Matrix(((1.0, 0.0, 0.0, 7.788e-05), (0.0, 1.0, 0.0, 1.045e-07), (0.0, 0.0, 1.0, 1.326), (0.0, 0.0, 0.0, 1.0)))
ob_cylinder_003.location = (-7.788e-05, -1.045e-07, -1.326)
ob_cylinder_003.scale = (0.1098, 0.1098, 0.9124)
ob_cylinder_003.lineart.crease_threshold = 0.0
_c = ob_cylinder_003.constraints.new('DAMPED_TRACK'); _c.name = 'Damped Track'
_c.target = ob_cylinder_002
_c.track_axis = 'TRACK_Z'
ob_cylinder_002.parent = ob_empty_003
ob_cylinder_002.matrix_parent_inverse = Matrix(((1.0, 0.0, 0.0, 7.789e-05), (0.0, 1.0, 0.0, 1.043e-07), (0.0, 0.0, 1.0, -0.5252), (0.0, 0.0, 0.0, 1.0)))
ob_cylinder_002.location = (-7.789e-05, -1.043e-07, 0.5252)
ob_cylinder_002.scale = (0.1098, 0.1098, 0.9124)
ob_cylinder_002.lineart.crease_threshold = 0.0
_c = ob_cylinder_002.constraints.new('DAMPED_TRACK'); _c.name = 'Damped Track'
_c.target = ob_cylinder_003
_c.track_axis = 'TRACK_NEGATIVE_Z'
ob_cube_001.location = (0.0, 0.0, -0.8511)
ob_cube_001.scale = (0.2392, 0.3476, 1.493)
ob_cube_001.lock_rotations_4d = False
ob_cube_001.empty_display_type = 'ARROWS'
ob_cube_001.lineart.crease_threshold = 0.0
ob_cube.location = (0.0, 0.0, 0.06403)
ob_cube.scale = (0.2392, 0.3476, 1.493)
ob_cube.lock_rotations_4d = False
ob_cube.empty_display_type = 'ARROWS'
ob_cube.lineart.crease_threshold = 0.0
ob_lamp.location = (4.076, 2.608, 5.904)
ob_lamp.rotation_euler = (0.6503, 0.05522, 1.866)
ob_lamp.lock_rotations_4d = False
ob_lamp.empty_display_type = 'ARROWS'
ob_lamp.color = (0.0, 0.0, 0.0, 0.0)
ob_lamp.lineart.crease_threshold = 0.0
ob_camera.location = (7.481, -6.508, 5.344)
ob_camera.rotation_euler = (1.109, 0.0, 0.8149)
ob_camera.lock_rotations_4d = False
ob_camera.empty_display_type = 'ARROWS'
ob_camera.color = (0.0, 0.0, 0.0, 0.0)
ob_camera.display_type = 'WIRE'
ob_camera.lineart.crease_threshold = 0.0
ob_empty.location = (-7.788e-05, -0.1552, -2.272)
ob_empty.rotation_euler = (-0.1253, -0.0, 0.0)
ob_empty.empty_image_offset = (0.0, 0.0)
ob_empty.lineart.crease_threshold = 0.0
ob_empty_001.location = (-7.789e-05, 0.07625, 0.5179)
ob_empty_001.rotation_euler = (-0.1253, -0.0, 0.0)
ob_empty_001.empty_image_offset = (0.0, 0.0)
ob_empty_001.lineart.crease_threshold = 0.0
ob_cylinder.parent = ob_empty_001
ob_cylinder.matrix_parent_inverse = Matrix(((1.0, 0.0, 0.0, 7.789e-05), (0.0, 1.0, 0.0, 1.043e-07), (0.0, 0.0, 1.0, -0.5252), (0.0, 0.0, 0.0, 1.0)))
ob_cylinder.location = (-7.789e-05, -1.043e-07, 0.5252)
ob_cylinder.scale = (0.1098, 0.1098, 0.9124)
ob_cylinder.lineart.crease_threshold = 0.0
_c = ob_cylinder.constraints.new('DAMPED_TRACK'); _c.name = 'Damped Track'
_c.target = ob_cylinder_001
_c.track_axis = 'TRACK_NEGATIVE_Z'
ob_cylinder_001.parent = ob_empty
ob_cylinder_001.matrix_parent_inverse = Matrix(((1.0, 0.0, 0.0, 7.788e-05), (0.0, 1.0, 0.0, 1.045e-07), (0.0, 0.0, 1.0, 1.326), (0.0, 0.0, 0.0, 1.0)))
ob_cylinder_001.location = (-7.788e-05, -1.045e-07, -1.326)
ob_cylinder_001.scale = (0.1098, 0.1098, 0.9124)
ob_cylinder_001.lineart.crease_threshold = 0.0
_c = ob_cylinder_001.constraints.new('DAMPED_TRACK'); _c.name = 'Damped Track'
_c.target = ob_cylinder
_c.track_axis = 'TRACK_Z'

# ---- collection membership
col_collection_1.objects.link(ob_cube_004)
col_collection_1.objects.link(ob_cube_003)
col_collection_1.objects.link(ob_cube_002)
col_collection_1.objects.link(ob_lamp_007)
col_collection_1.objects.link(ob_lamp_006)
col_collection_1.objects.link(ob_lamp_005)
col_collection_1.objects.link(ob_lamp_004)
col_collection_1.objects.link(ob_lamp_003)
col_collection_1.objects.link(ob_lamp_002)
col_collection_1.objects.link(ob_lamp_001)
col_collection_1.objects.link(ob_empty_003)
col_collection_1.objects.link(ob_empty_002)
col_collection_1.objects.link(ob_cylinder_003)
col_collection_1.objects.link(ob_cylinder_002)
col_collection_1.objects.link(ob_cube_001)
col_collection_1.objects.link(ob_cube)
col_collection_1.objects.link(ob_lamp)
col_collection_1.objects.link(ob_camera)
col_collection_1.objects.link(ob_empty)
col_collection_1.objects.link(ob_empty_001)
col_collection_1.objects.link(ob_cylinder)
col_collection_1.objects.link(ob_cylinder_001)

# ---- scene / render settings (as saved in the file)
scene.camera = ob_camera
scene.frame_start = 1; scene.frame_end = 250; scene.frame_set(51)
scene.render.engine = 'BLENDER_EEVEE_NEXT'
scene.render.resolution_percentage = 50
scene.render.dither_intensity = 0.0
scene.cycles.use_denoising = False
scene.cycles.samples = 128
scene.cycles.sampling_pattern = 'TABULATED_SOBOL'
scene.cycles.light_sampling_threshold = 0.0
scene.cycles.use_adaptive_sampling = False
scene.cycles.use_light_tree = False
scene.cycles.blur_glossy = 0.0
scene.cycles.sample_clamp_indirect = 0.0
scene.view_settings.view_transform = 'Standard'
bpy.context.view_layer.update()
